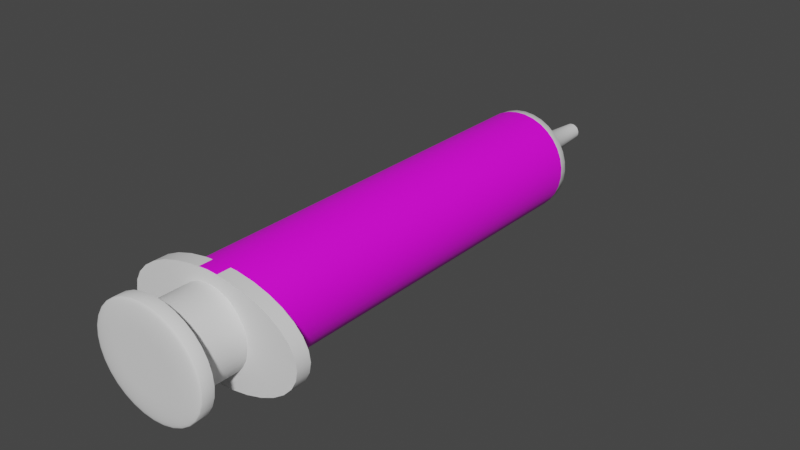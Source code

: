 # Source: Injection.blend  (saved by Blender 3.0.42; exported with 4.5.12 LTS)
import bpy
from mathutils import Matrix  # noqa: F401  (used for matrix-valued properties, if any)

bpy.ops.wm.read_factory_settings(use_empty=True)
scene = bpy.context.scene
scene.name = 'Scene'

# ---- collections
col_collection = bpy.data.collections.new('Collection'); scene.collection.children.link(col_collection)

# ---- images (referenced by path relative to the original .blend; pixels are not part of the script)
import os
ASSET_DIR = os.environ.get("B2B_ASSET_DIR", "")  # directory of the original .blend (textures are referenced by path, not embedded)
HERE = os.path.dirname(os.path.abspath(__file__))  # packed textures are extracted next to this script under _unpacked/

def load_image(name, relpath, width, height, colorspace="sRGB"):
    """Load a texture the original file referenced (path relative to the .blend, or extracted next to this script)."""
    p = next((c for c in (os.path.join(HERE, relpath), os.path.join(ASSET_DIR, relpath)) if relpath and os.path.exists(c)), "")
    if p:
        img = bpy.data.images.load(p, check_existing=True)
        img.name = name
    else:  # same state as the original file: an image datablock whose file is absent (Cycles renders it pink)
        img = bpy.data.images.new(name, width, height)
        img.source = "FILE"
        img.filepath = "//" + (relpath or name)
    img.colorspace_settings.name = colorspace
    return img
img_uv2_png = load_image('uv2.png', 'uv2.png', 1024, 1024, 'sRGB')

# ---- materials (node trees are filled in below, after node groups)
mat_001 = bpy.data.materials.new('マテリアル.001')
mat_001.use_transparent_shadow = False
mat_002 = bpy.data.materials.new('マテリアル.002')
mat_002.use_transparent_shadow = False

# ---- node groups
ng_auto_smooth = bpy.data.node_groups.new('Auto Smooth', 'GeometryNodeTree')
_s = ng_auto_smooth.interface.new_socket(name='Geometry', in_out='OUTPUT', socket_type='NodeSocketGeometry')
_s = ng_auto_smooth.interface.new_socket(name='Geometry', in_out='INPUT', socket_type='NodeSocketGeometry')
_s = ng_auto_smooth.interface.new_socket(name='Angle', in_out='INPUT', socket_type='NodeSocketFloat')
_s.subtype = 'ANGLE'
_s.min_value = 0.0
_s.max_value = 3.142
ng_auto_smooth.is_modifier = True
_N = ng_auto_smooth.nodes; _L = ng_auto_smooth.links
n0 = _N.new('NodeGroupOutput'); n0.name = 'Group Output'; n0.location = (480, -100)
n1 = _N.new('NodeGroupInput'); n1.name = 'Group Input'; n1.location = (-420, -300)
n2 = _N.new('NodeGroupInput'); n2.name = 'Group Input.001'; n2.location = (-60, -100)
n3 = _N.new('GeometryNodeSetShadeSmooth'); n3.name = 'Set Shade Smooth'; n3.location = (120, -100)
n3.domain = 'EDGE'
n4 = _N.new('GeometryNodeSetShadeSmooth'); n4.name = 'Set Shade Smooth.001'; n4.location = (300, -100)
n5 = _N.new('GeometryNodeInputMeshEdgeAngle'); n5.name = 'Edge Angle'; n5.location = (-420, -220)
n6 = _N.new('GeometryNodeInputEdgeSmooth'); n6.name = 'Is Edge Smooth'; n6.location = (-60, -160)
n7 = _N.new('GeometryNodeInputShadeSmooth'); n7.name = 'Is Face Smooth'; n7.location = (-240, -340)
n8 = _N.new('FunctionNodeBooleanMath'); n8.name = 'Boolean Math'; n8.location = (-60, -220)
n9 = _N.new('FunctionNodeCompare'); n9.name = 'Compare'; n9.location = (-240, -180)
n9.operation = 'LESS_EQUAL'
_L.new(n5.outputs[0], n9.inputs[0])
_L.new(n4.outputs[0], n0.inputs[0])
_L.new(n1.outputs[1], n9.inputs[1])
_L.new(n9.outputs[0], n8.inputs[0])
_L.new(n7.outputs[0], n8.inputs[1])
_L.new(n2.outputs[0], n3.inputs[0])
_L.new(n6.outputs[0], n3.inputs[1])
_L.new(n3.outputs[0], n4.inputs[0])
_L.new(n8.outputs[0], n3.inputs[2])
n0.is_active_output = True

# ---- material node trees
mat_001.use_nodes = True; mat_001.node_tree.nodes.clear()
_N = mat_001.node_tree.nodes; _L = mat_001.node_tree.links
n0 = _N.new('ShaderNodeBsdfPrincipled'); n0.name = 'Principled BSDF'; n0.location = (10, 300)
n0.distribution = 'GGX'
n0.subsurface_method = 'RANDOM_WALK_SKIN'
n0.inputs[3].default_value = 1.45
n0.inputs[27].default_value = (0.0, 0.0, 0.0, 0.0)
n0.inputs[28].default_value = 1.0
n1 = _N.new('ShaderNodeOutputMaterial'); n1.name = 'Material Output'; n1.location = (300, 300)
n2 = _N.new('ShaderNodeTexImage'); n2.name = '画像テクスチャ'; n2.location = (-399, 253)
n2.image = img_uv2_png
_L.new(n0.outputs[0], n1.inputs[0])
_L.new(n2.outputs[0], n0.inputs[0])
_L.new(n2.outputs[1], n0.inputs[4])
n1.is_active_output = True
mat_002.use_nodes = True; mat_002.node_tree.nodes.clear()
_N = mat_002.node_tree.nodes; _L = mat_002.node_tree.links
n0 = _N.new('ShaderNodeBsdfPrincipled'); n0.name = 'Principled BSDF'; n0.location = (10, 300)
n0.distribution = 'GGX'
n0.subsurface_method = 'RANDOM_WALK_SKIN'
n0.inputs[0].default_value = (0.007192, 0.007192, 0.007192, 1.0)
n0.inputs[3].default_value = 1.45
n0.inputs[27].default_value = (0.0, 0.0, 0.0, 1.0)
n0.inputs[28].default_value = 1.0
n1 = _N.new('ShaderNodeOutputMaterial'); n1.name = 'Material Output'; n1.location = (300, 300)
_L.new(n0.outputs[0], n1.inputs[0])
n1.is_active_output = True

# ---- world
world_world = bpy.data.worlds.new('World'); scene.world = world_world
world_world.use_nodes = True; world_world.node_tree.nodes.clear()
_N = world_world.node_tree.nodes; _L = world_world.node_tree.links
n0 = _N.new('ShaderNodeOutputWorld'); n0.name = 'World Output'; n0.location = (300, 300)
n1 = _N.new('ShaderNodeBackground'); n1.name = 'Background'; n1.location = (10, 300)
n1.inputs[0].default_value = (0.05088, 0.05088, 0.05088, 1.0)
_L.new(n1.outputs[0], n0.inputs[0])
n0.is_active_output = True
world_world.color = (0.05088, 0.05088, 0.05088)
world_world.use_sun_shadow = False
world_world.sun_shadow_jitter_overblur = 0.0

# ---- meshes
me_x = bpy.data.meshes.new('円柱')
me_x.from_pydata([(0.0, 0.2331, -0.9371), (0.0, 0.2331, 0.9371), (0.04547, 0.2286, -0.9371), (0.04547, 0.2286, 0.9371), (0.08919, 0.2153, -0.9371), (0.08919, 0.2153, 0.9371), (0.1295, 0.1938, -0.9371), (0.1295, 0.1938, 0.9371), (0.1648, 0.1648, -0.9371), (0.1648, 0.1648, 0.9371), (0.1938, 0.1295, -0.9371), (0.1938, 0.1295, 0.9371), (0.2153, 0.08919, -0.9371), (0.2153, 0.08919, 0.9371), (0.2286, 0.04547, -0.9371), (0.2286, 0.04547, 0.9371), (0.2331, -1.019e-08, -0.9371), (0.2331, -1.019e-08, 0.9371), (0.2286, -0.04547, -0.9371), (0.2286, -0.04547, 0.9371), (0.2153, -0.08919, -0.9371), (0.2153, -0.08919, 0.9371), (0.1938, -0.1295, -0.9371), (0.1938, -0.1295, 0.9371), (0.1648, -0.1648, -0.9371), (0.1648, -0.1648, 0.9371), (0.1295, -0.1938, -0.9371), (0.1295, -0.1938, 0.9371), (0.08919, -0.2153, -0.9371), (0.08919, -0.2153, 0.9371), (0.04547, -0.2286, -0.9371), (0.04547, -0.2286, 0.9371), (-2.037e-08, -0.2331, -0.9371), (-2.037e-08, -0.2331, 0.9371), (-0.04547, -0.2286, -0.9371), (-0.04547, -0.2286, 0.9371), (-0.08919, -0.2153, -0.9371), (-0.08919, -0.2153, 0.9371), (-0.1295, -0.1938, -0.9371), (-0.1295, -0.1938, 0.9371), (-0.1648, -0.1648, -0.9371), (-0.1648, -0.1648, 0.9371), (-0.1938, -0.1295, -0.9371), (-0.1938, -0.1295, 0.9371), (-0.2153, -0.08919, -0.9371), (-0.2153, -0.08919, 0.9371), (-0.2286, -0.04547, -0.9371), (-0.2286, -0.04547, 0.9371), (-0.2331, 2.779e-09, -0.9371), (-0.2331, 2.779e-09, 0.9371), (-0.2286, 0.04547, -0.9371), (-0.2286, 0.04547, 0.9371), (-0.2153, 0.08919, -0.9371), (-0.2153, 0.08919, 0.9371), (-0.1938, 0.1295, -0.9371), (-0.1938, 0.1295, 0.9371), (-0.1648, 0.1648, -0.9371), (-0.1648, 0.1648, 0.9371), (-0.1295, 0.1938, -0.9371), (-0.1295, 0.1938, 0.9371), (-0.08919, 0.2153, -0.9371), (-0.08919, 0.2153, 0.9371), (-0.04547, 0.2286, -0.9371), (-0.04547, 0.2286, 0.9371)], [], [(0, 1, 3, 2), (2, 3, 5, 4), (4, 5, 7, 6), (6, 7, 9, 8), (8, 9, 11, 10), (10, 11, 13, 12), (12, 13, 15, 14), (14, 15, 17, 16), (16, 17, 19, 18), (18, 19, 21, 20), (20, 21, 23, 22), (22, 23, 25, 24), (24, 25, 27, 26), (26, 27, 29, 28), (28, 29, 31, 30), (30, 31, 33, 32), (32, 33, 35, 34), (34, 35, 37, 36), (36, 37, 39, 38), (38, 39, 41, 40), (40, 41, 43, 42), (42, 43, 45, 44), (44, 45, 47, 46), (46, 47, 49, 48), (48, 49, 51, 50), (50, 51, 53, 52), (52, 53, 55, 54), (54, 55, 57, 56), (56, 57, 59, 58), (58, 59, 61, 60), (3, 1, 63, 61, 59, 57, 55, 53, 51, 49, 47, 45, 43, 41, 39, 37, 35, 33, 31, 29, 27, 25, 23, 21, 19, 17, 15, 13, 11, 9, 7, 5), (60, 61, 63, 62), (62, 63, 1, 0), (0, 2, 4, 6, 8, 10, 12, 14, 16, 18, 20, 22, 24, 26, 28, 30, 32, 34, 36, 38, 40, 42, 44, 46, 48, 50, 52, 54, 56, 58, 60, 62)])
me_x.polygons.foreach_set('use_smooth', [True] * 34)
_uv = me_x.uv_layers.new(name='UVマップ')
_uv.uv.foreach_set('vector', [0.8465, 0.4513, 0.8465, 0.7978, 0.8249, 0.7978, 0.8249, 0.4513, 0.8249, 0.4513, 0.8249, 0.7978, 0.8032, 0.7978, 0.8032, 0.4513, 0.8032, 0.4513, 0.8032, 0.7978, 0.7815, 0.7978, 0.7815, 0.4513, 0.7815, 0.4513, 0.7815, 0.7978, 0.7599, 0.7978, 0.7599, 0.4513, 0.7599, 0.4513, 0.7599, 0.7978, 0.7382, 0.7978, 0.7382, 0.4513, 0.7382, 0.4513, 0.7382, 0.7978, 0.7166, 0.7978, 0.7166, 0.4513, 0.7166, 0.4513, 0.7166, 0.7978, 0.6949, 0.7978, 0.6949, 0.4513, 0.6949, 0.4513, 0.6949, 0.7978, 0.6733, 0.7978, 0.6733, 0.4513, 0.6733, 0.4513, 0.6733, 0.7978, 0.6516, 0.7978, 0.6516, 0.4513, 0.6516, 0.4513, 0.6516, 0.7978, 0.6299, 0.7978, 0.6299, 0.4513, 0.6299, 0.4513, 0.6299, 0.7978, 0.6083, 0.7978, 0.6083, 0.4513, 0.6083, 0.4513, 0.6083, 0.7978, 0.5866, 0.7978, 0.5866, 0.4513, 0.5866, 0.4513, 0.5866, 0.7978, 0.565, 0.7978, 0.565, 0.4513, 0.565, 0.4513, 0.565, 0.7978, 0.5433, 0.7978, 0.5433, 0.4513, 0.5433, 0.4513, 0.5433, 0.7978, 0.5217, 0.7978, 0.5217, 0.4513, 0.5217, 0.4513, 0.5217, 0.7978, 0.5, 0.7978, 0.5, 0.4513, 0.5, 0.4513, 0.5, 0.7978, 0.4783, 0.7978, 0.4783, 0.4513, 0.4783, 0.4513, 0.4783, 0.7978, 0.4567, 0.7978, 0.4567, 0.4513, 0.4567, 0.4513, 0.4567, 0.7978, 0.435, 0.7978, 0.435, 0.4513, 0.435, 0.4513, 0.435, 0.7978, 0.4134, 0.7978, 0.4134, 0.4513, 0.4134, 0.4513, 0.4134, 0.7978, 0.3917, 0.7978, 0.3917, 0.4513, 0.3917, 0.4513, 0.3917, 0.7978, 0.3701, 0.7978, 0.3701, 0.4513, 0.3701, 0.4513, 0.3701, 0.7978, 0.3484, 0.7978, 0.3484, 0.4513, 0.3484, 0.4513, 0.3484, 0.7978, 0.3267, 0.7978, 0.3267, 0.4513, 0.3267, 0.4513, 0.3267, 0.7978, 0.3051, 0.7978, 0.3051, 0.4513, 0.3051, 0.4513, 0.3051, 0.7978, 0.2834, 0.7978, 0.2834, 0.4513, 0.2834, 0.4513, 0.2834, 0.7978, 0.2618, 0.7978, 0.2618, 0.4513, 0.2618, 0.4513, 0.2618, 0.7978, 0.2401, 0.7978, 0.2401, 0.4513, 0.2401, 0.4513, 0.2401, 0.7978, 0.2185, 0.7978, 0.2185, 0.4513, 0.2185, 0.4513, 0.2185, 0.7978, 0.1968, 0.7978, 0.1968, 0.4513, 0.3836, 0.4211, 0.3568, 0.4237, 0.33, 0.4211, 0.3042, 0.4133, 0.2804, 0.4005, 0.2596, 0.3834, 0.2425, 0.3626, 0.2298, 0.3388, 0.2219, 0.3131, 0.2193, 0.2862, 0.2219, 0.2594, 0.2298, 0.2336, 0.2425, 0.2098, 0.2596, 0.189, 0.2804, 0.1719, 0.3042, 0.1592, 0.33, 0.1514, 0.3568, 0.1487, 0.3836, 0.1514, 0.4094, 0.1592, 0.4332, 0.1719, 0.454, 0.189, 0.4711, 0.2098, 0.4838, 0.2336, 0.4916, 0.2594, 0.4943, 0.2862, 0.4916, 0.3131, 0.4838, 0.3388, 0.4711, 0.3626, 0.454, 0.3834, 0.4332, 0.4005, 0.4094, 0.4133, 0.1968, 0.4513, 0.1968, 0.7978, 0.1751, 0.7978, 0.1751, 0.4513, 0.1751, 0.4513, 0.1751, 0.7978, 0.1535, 0.7978, 0.1535, 0.4513, 0.6432, 0.4237, 0.67, 0.4211, 0.6958, 0.4133, 0.7196, 0.4005, 0.7404, 0.3834, 0.7575, 0.3626, 0.7702, 0.3388, 0.7781, 0.3131, 0.7807, 0.2862, 0.7781, 0.2594, 0.7702, 0.2336, 0.7575, 0.2098, 0.7404, 0.189, 0.7196, 0.1719, 0.6958, 0.1592, 0.67, 0.1514, 0.6432, 0.1487, 0.6164, 0.1514, 0.5906, 0.1592, 0.5668, 0.1719, 0.546, 0.189, 0.5289, 0.2098, 0.5162, 0.2336, 0.5084, 0.2594, 0.5057, 0.2862, 0.5084, 0.3131, 0.5162, 0.3388, 0.5289, 0.3626, 0.546, 0.3834, 0.5668, 0.4005, 0.5906, 0.4133, 0.6164, 0.4211])
me_x.materials.append(mat_001)
me_x.use_remesh_fix_poles = True
me_x.use_remesh_preserve_attributes = False
me_x.update()
me_001 = bpy.data.meshes.new('円柱.001')
me_001.from_pydata([(0.0, 1.0, -1.0), (0.0, 1.0, 1.0), (0.1951, 0.9808, -1.0), (0.1951, 0.9808, 1.0), (0.3827, 0.9239, -1.0), (0.3827, 0.9239, 1.0), (0.5556, 0.8315, -1.0), (0.5556, 0.8315, 1.0), (0.7071, 0.7071, -1.0), (0.7071, 0.7071, 1.0), (0.8315, 0.5556, -1.0), (0.8315, 0.5556, 1.0), (0.9239, 0.3827, -1.0), (0.9239, 0.3827, 1.0), (0.9808, 0.1951, -1.0), (0.9808, 0.1951, 1.0), (1.0, -4.371e-08, -1.0), (1.0, -4.371e-08, 1.0), (0.9808, -0.1951, -1.0), (0.9808, -0.1951, 1.0), (0.9239, -0.3827, -1.0), (0.9239, -0.3827, 1.0), (0.8315, -0.5556, -1.0), (0.8315, -0.5556, 1.0), (0.7071, -0.7071, -1.0), (0.7071, -0.7071, 1.0), (0.5556, -0.8315, -1.0), (0.5556, -0.8315, 1.0), (0.3827, -0.9239, -1.0), (0.3827, -0.9239, 1.0), (0.1951, -0.9808, -1.0), (0.1951, -0.9808, 1.0), (-8.742e-08, -1.0, -1.0), (-8.742e-08, -1.0, 1.0), (-0.1951, -0.9808, -1.0), (-0.1951, -0.9808, 1.0), (-0.3827, -0.9239, -1.0), (-0.3827, -0.9239, 1.0), (-0.5556, -0.8315, -1.0), (-0.5556, -0.8315, 1.0), (-0.7071, -0.7071, -1.0), (-0.7071, -0.7071, 1.0), (-0.8315, -0.5556, -1.0), (-0.8315, -0.5556, 1.0), (-0.9239, -0.3827, -1.0), (-0.9239, -0.3827, 1.0), (-0.9808, -0.1951, -1.0), (-0.9808, -0.1951, 1.0), (-1.0, 1.192e-08, -1.0), (-1.0, 1.192e-08, 1.0), (-0.9808, 0.1951, -1.0), (-0.9808, 0.1951, 1.0), (-0.9239, 0.3827, -1.0), (-0.9239, 0.3827, 1.0), (-0.8315, 0.5556, -1.0), (-0.8315, 0.5556, 1.0), (-0.7071, 0.7071, -1.0), (-0.7071, 0.7071, 1.0), (-0.5556, 0.8315, -1.0), (-0.5556, 0.8315, 1.0), (-0.3827, 0.9239, -1.0), (-0.3827, 0.9239, 1.0), (-0.1951, 0.9808, -1.0), (-0.1951, 0.9808, 1.0)], [], [(0, 1, 3, 2), (2, 3, 5, 4), (4, 5, 7, 6), (6, 7, 9, 8), (8, 9, 11, 10), (10, 11, 13, 12), (12, 13, 15, 14), (14, 15, 17, 16), (16, 17, 19, 18), (18, 19, 21, 20), (20, 21, 23, 22), (22, 23, 25, 24), (24, 25, 27, 26), (26, 27, 29, 28), (28, 29, 31, 30), (30, 31, 33, 32), (32, 33, 35, 34), (34, 35, 37, 36), (36, 37, 39, 38), (38, 39, 41, 40), (40, 41, 43, 42), (42, 43, 45, 44), (44, 45, 47, 46), (46, 47, 49, 48), (48, 49, 51, 50), (50, 51, 53, 52), (52, 53, 55, 54), (54, 55, 57, 56), (56, 57, 59, 58), (58, 59, 61, 60), (3, 1, 63, 61, 59, 57, 55, 53, 51, 49, 47, 45, 43, 41, 39, 37, 35, 33, 31, 29, 27, 25, 23, 21, 19, 17, 15, 13, 11, 9, 7, 5), (60, 61, 63, 62), (62, 63, 1, 0), (0, 2, 4, 6, 8, 10, 12, 14, 16, 18, 20, 22, 24, 26, 28, 30, 32, 34, 36, 38, 40, 42, 44, 46, 48, 50, 52, 54, 56, 58, 60, 62)])
me_001.polygons.foreach_set('use_smooth', [True] * 34)
_uv = me_001.uv_layers.new(name='UVマップ')
_uv.uv.foreach_set('vector', [1.0, 0.5, 1.0, 1.0, 0.9688, 1.0, 0.9688, 0.5, 0.9688, 0.5, 0.9688, 1.0, 0.9375, 1.0, 0.9375, 0.5, 0.9375, 0.5, 0.9375, 1.0, 0.9062, 1.0, 0.9062, 0.5, 0.9062, 0.5, 0.9062, 1.0, 0.875, 1.0, 0.875, 0.5, 0.875, 0.5, 0.875, 1.0, 0.8438, 1.0, 0.8438, 0.5, 0.8438, 0.5, 0.8438, 1.0, 0.8125, 1.0, 0.8125, 0.5, 0.8125, 0.5, 0.8125, 1.0, 0.7812, 1.0, 0.7812, 0.5, 0.7812, 0.5, 0.7812, 1.0, 0.75, 1.0, 0.75, 0.5, 0.75, 0.5, 0.75, 1.0, 0.7188, 1.0, 0.7188, 0.5, 0.7188, 0.5, 0.7188, 1.0, 0.6875, 1.0, 0.6875, 0.5, 0.6875, 0.5, 0.6875, 1.0, 0.6562, 1.0, 0.6562, 0.5, 0.6562, 0.5, 0.6562, 1.0, 0.625, 1.0, 0.625, 0.5, 0.625, 0.5, 0.625, 1.0, 0.5938, 1.0, 0.5938, 0.5, 0.5938, 0.5, 0.5938, 1.0, 0.5625, 1.0, 0.5625, 0.5, 0.5625, 0.5, 0.5625, 1.0, 0.5312, 1.0, 0.5312, 0.5, 0.5312, 0.5, 0.5312, 1.0, 0.5, 1.0, 0.5, 0.5, 0.5, 0.5, 0.5, 1.0, 0.4688, 1.0, 0.4688, 0.5, 0.4688, 0.5, 0.4688, 1.0, 0.4375, 1.0, 0.4375, 0.5, 0.4375, 0.5, 0.4375, 1.0, 0.4062, 1.0, 0.4062, 0.5, 0.4062, 0.5, 0.4062, 1.0, 0.375, 1.0, 0.375, 0.5, 0.375, 0.5, 0.375, 1.0, 0.3438, 1.0, 0.3438, 0.5, 0.3438, 0.5, 0.3438, 1.0, 0.3125, 1.0, 0.3125, 0.5, 0.3125, 0.5, 0.3125, 1.0, 0.2812, 1.0, 0.2812, 0.5, 0.2812, 0.5, 0.2812, 1.0, 0.25, 1.0, 0.25, 0.5, 0.25, 0.5, 0.25, 1.0, 0.2188, 1.0, 0.2188, 0.5, 0.2188, 0.5, 0.2188, 1.0, 0.1875, 1.0, 0.1875, 0.5, 0.1875, 0.5, 0.1875, 1.0, 0.1562, 1.0, 0.1562, 0.5, 0.1562, 0.5, 0.1562, 1.0, 0.125, 1.0, 0.125, 0.5, 0.125, 0.5, 0.125, 1.0, 0.09375, 1.0, 0.09375, 0.5, 0.09375, 0.5, 0.09375, 1.0, 0.0625, 1.0, 0.0625, 0.5, 0.2968, 0.4854, 0.25, 0.49, 0.2032, 0.4854, 0.1582, 0.4717, 0.1167, 0.4496, 0.08029, 0.4197, 0.05045, 0.3833, 0.02827, 0.3418, 0.01461, 0.2968, 0.01, 0.25, 0.01461, 0.2032, 0.02827, 0.1582, 0.05045, 0.1167, 0.08029, 0.08029, 0.1167, 0.05045, 0.1582, 0.02827, 0.2032, 0.01461, 0.25, 0.01, 0.2968, 0.01461, 0.3418, 0.02827, 0.3833, 0.05045, 0.4197, 0.08029, 0.4496, 0.1167, 0.4717, 0.1582, 0.4854, 0.2032, 0.49, 0.25, 0.4854, 0.2968, 0.4717, 0.3418, 0.4496, 0.3833, 0.4197, 0.4197, 0.3833, 0.4496, 0.3418, 0.4717, 0.0625, 0.5, 0.0625, 1.0, 0.03125, 1.0, 0.03125, 0.5, 0.03125, 0.5, 0.03125, 1.0, 0.0, 1.0, 0.0, 0.5, 0.75, 0.49, 0.7968, 0.4854, 0.8418, 0.4717, 0.8833, 0.4496, 0.9197, 0.4197, 0.9496, 0.3833, 0.9717, 0.3418, 0.9854, 0.2968, 0.99, 0.25, 0.9854, 0.2032, 0.9717, 0.1582, 0.9496, 0.1167, 0.9197, 0.08029, 0.8833, 0.05045, 0.8418, 0.02827, 0.7968, 0.01461, 0.75, 0.01, 0.7032, 0.01461, 0.6582, 0.02827, 0.6167, 0.05045, 0.5803, 0.08029, 0.5504, 0.1167, 0.5283, 0.1582, 0.5146, 0.2032, 0.51, 0.25, 0.5146, 0.2968, 0.5283, 0.3418, 0.5504, 0.3833, 0.5803, 0.4197, 0.6167, 0.4496, 0.6582, 0.4717, 0.7032, 0.4854])
me_001.use_remesh_fix_poles = True
me_001.use_remesh_preserve_attributes = False
me_001.update()
me_002 = bpy.data.meshes.new('円柱.002')
me_002.from_pydata([(0.0, 1.0, -1.0), (0.0, 1.0, 1.0), (0.1951, 0.9808, -1.0), (0.1951, 0.9808, 1.0), (0.3827, 0.9239, -1.0), (0.3827, 0.9239, 1.0), (0.5556, 0.8315, -1.0), (0.5556, 0.8315, 1.0), (0.7071, 0.7071, -1.0), (0.7071, 0.7071, 1.0), (0.8315, 0.5556, -1.0), (0.8315, 0.5556, 1.0), (0.9239, 0.3827, -1.0), (0.9239, 0.3827, 1.0), (0.9808, 0.1951, -1.0), (0.9808, 0.1951, 1.0), (1.0, -4.371e-08, -1.0), (1.0, -4.371e-08, 1.0), (0.9808, -0.1951, -1.0), (0.9808, -0.1951, 1.0), (0.9239, -0.3827, -1.0), (0.9239, -0.3827, 1.0), (0.8315, -0.5556, -1.0), (0.8315, -0.5556, 1.0), (0.7071, -0.7071, -1.0), (0.7071, -0.7071, 1.0), (0.5556, -0.8315, -1.0), (0.5556, -0.8315, 1.0), (0.3827, -0.9239, -1.0), (0.3827, -0.9239, 1.0), (0.1951, -0.9808, -1.0), (0.1951, -0.9808, 1.0), (-8.742e-08, -1.0, -1.0), (-8.742e-08, -1.0, 1.0), (-0.1951, -0.9808, -1.0), (-0.1951, -0.9808, 1.0), (-0.3827, -0.9239, -1.0), (-0.3827, -0.9239, 1.0), (-0.5556, -0.8315, -1.0), (-0.5556, -0.8315, 1.0), (-0.7071, -0.7071, -1.0), (-0.7071, -0.7071, 1.0), (-0.8315, -0.5556, -1.0), (-0.8315, -0.5556, 1.0), (-0.9239, -0.3827, -1.0), (-0.9239, -0.3827, 1.0), (-0.9808, -0.1951, -1.0), (-0.9808, -0.1951, 1.0), (-1.0, 1.192e-08, -1.0), (-1.0, 1.192e-08, 1.0), (-0.9808, 0.1951, -1.0), (-0.9808, 0.1951, 1.0), (-0.9239, 0.3827, -1.0), (-0.9239, 0.3827, 1.0), (-0.8315, 0.5556, -1.0), (-0.8315, 0.5556, 1.0), (-0.7071, 0.7071, -1.0), (-0.7071, 0.7071, 1.0), (-0.5556, 0.8315, -1.0), (-0.5556, 0.8315, 1.0), (-0.3827, 0.9239, -1.0), (-0.3827, 0.9239, 1.0), (-0.1951, 0.9808, -1.0), (-0.1951, 0.9808, 1.0)], [], [(0, 1, 3, 2), (2, 3, 5, 4), (4, 5, 7, 6), (6, 7, 9, 8), (8, 9, 11, 10), (10, 11, 13, 12), (12, 13, 15, 14), (14, 15, 17, 16), (16, 17, 19, 18), (18, 19, 21, 20), (20, 21, 23, 22), (22, 23, 25, 24), (24, 25, 27, 26), (26, 27, 29, 28), (28, 29, 31, 30), (30, 31, 33, 32), (32, 33, 35, 34), (34, 35, 37, 36), (36, 37, 39, 38), (38, 39, 41, 40), (40, 41, 43, 42), (42, 43, 45, 44), (44, 45, 47, 46), (46, 47, 49, 48), (48, 49, 51, 50), (50, 51, 53, 52), (52, 53, 55, 54), (54, 55, 57, 56), (56, 57, 59, 58), (58, 59, 61, 60), (3, 1, 63, 61, 59, 57, 55, 53, 51, 49, 47, 45, 43, 41, 39, 37, 35, 33, 31, 29, 27, 25, 23, 21, 19, 17, 15, 13, 11, 9, 7, 5), (60, 61, 63, 62), (62, 63, 1, 0), (0, 2, 4, 6, 8, 10, 12, 14, 16, 18, 20, 22, 24, 26, 28, 30, 32, 34, 36, 38, 40, 42, 44, 46, 48, 50, 52, 54, 56, 58, 60, 62)])
me_002.polygons.foreach_set('use_smooth', [True] * 34)
_uv = me_002.uv_layers.new(name='UVマップ')
_uv.uv.foreach_set('vector', [1.0, 0.5, 1.0, 1.0, 0.9688, 1.0, 0.9688, 0.5, 0.9688, 0.5, 0.9688, 1.0, 0.9375, 1.0, 0.9375, 0.5, 0.9375, 0.5, 0.9375, 1.0, 0.9062, 1.0, 0.9062, 0.5, 0.9062, 0.5, 0.9062, 1.0, 0.875, 1.0, 0.875, 0.5, 0.875, 0.5, 0.875, 1.0, 0.8438, 1.0, 0.8438, 0.5, 0.8438, 0.5, 0.8438, 1.0, 0.8125, 1.0, 0.8125, 0.5, 0.8125, 0.5, 0.8125, 1.0, 0.7812, 1.0, 0.7812, 0.5, 0.7812, 0.5, 0.7812, 1.0, 0.75, 1.0, 0.75, 0.5, 0.75, 0.5, 0.75, 1.0, 0.7188, 1.0, 0.7188, 0.5, 0.7188, 0.5, 0.7188, 1.0, 0.6875, 1.0, 0.6875, 0.5, 0.6875, 0.5, 0.6875, 1.0, 0.6562, 1.0, 0.6562, 0.5, 0.6562, 0.5, 0.6562, 1.0, 0.625, 1.0, 0.625, 0.5, 0.625, 0.5, 0.625, 1.0, 0.5938, 1.0, 0.5938, 0.5, 0.5938, 0.5, 0.5938, 1.0, 0.5625, 1.0, 0.5625, 0.5, 0.5625, 0.5, 0.5625, 1.0, 0.5312, 1.0, 0.5312, 0.5, 0.5312, 0.5, 0.5312, 1.0, 0.5, 1.0, 0.5, 0.5, 0.5, 0.5, 0.5, 1.0, 0.4688, 1.0, 0.4688, 0.5, 0.4688, 0.5, 0.4688, 1.0, 0.4375, 1.0, 0.4375, 0.5, 0.4375, 0.5, 0.4375, 1.0, 0.4062, 1.0, 0.4062, 0.5, 0.4062, 0.5, 0.4062, 1.0, 0.375, 1.0, 0.375, 0.5, 0.375, 0.5, 0.375, 1.0, 0.3438, 1.0, 0.3438, 0.5, 0.3438, 0.5, 0.3438, 1.0, 0.3125, 1.0, 0.3125, 0.5, 0.3125, 0.5, 0.3125, 1.0, 0.2812, 1.0, 0.2812, 0.5, 0.2812, 0.5, 0.2812, 1.0, 0.25, 1.0, 0.25, 0.5, 0.25, 0.5, 0.25, 1.0, 0.2188, 1.0, 0.2188, 0.5, 0.2188, 0.5, 0.2188, 1.0, 0.1875, 1.0, 0.1875, 0.5, 0.1875, 0.5, 0.1875, 1.0, 0.1562, 1.0, 0.1562, 0.5, 0.1562, 0.5, 0.1562, 1.0, 0.125, 1.0, 0.125, 0.5, 0.125, 0.5, 0.125, 1.0, 0.09375, 1.0, 0.09375, 0.5, 0.09375, 0.5, 0.09375, 1.0, 0.0625, 1.0, 0.0625, 0.5, 0.2968, 0.4854, 0.25, 0.49, 0.2032, 0.4854, 0.1582, 0.4717, 0.1167, 0.4496, 0.08029, 0.4197, 0.05045, 0.3833, 0.02827, 0.3418, 0.01461, 0.2968, 0.01, 0.25, 0.01461, 0.2032, 0.02827, 0.1582, 0.05045, 0.1167, 0.08029, 0.08029, 0.1167, 0.05045, 0.1582, 0.02827, 0.2032, 0.01461, 0.25, 0.01, 0.2968, 0.01461, 0.3418, 0.02827, 0.3833, 0.05045, 0.4197, 0.08029, 0.4496, 0.1167, 0.4717, 0.1582, 0.4854, 0.2032, 0.49, 0.25, 0.4854, 0.2968, 0.4717, 0.3418, 0.4496, 0.3833, 0.4197, 0.4197, 0.3833, 0.4496, 0.3418, 0.4717, 0.0625, 0.5, 0.0625, 1.0, 0.03125, 1.0, 0.03125, 0.5, 0.03125, 0.5, 0.03125, 1.0, 0.0, 1.0, 0.0, 0.5, 0.75, 0.49, 0.7968, 0.4854, 0.8418, 0.4717, 0.8833, 0.4496, 0.9197, 0.4197, 0.9496, 0.3833, 0.9717, 0.3418, 0.9854, 0.2968, 0.99, 0.25, 0.9854, 0.2032, 0.9717, 0.1582, 0.9496, 0.1167, 0.9197, 0.08029, 0.8833, 0.05045, 0.8418, 0.02827, 0.7968, 0.01461, 0.75, 0.01, 0.7032, 0.01461, 0.6582, 0.02827, 0.6167, 0.05045, 0.5803, 0.08029, 0.5504, 0.1167, 0.5283, 0.1582, 0.5146, 0.2032, 0.51, 0.25, 0.5146, 0.2968, 0.5283, 0.3418, 0.5504, 0.3833, 0.5803, 0.4197, 0.6167, 0.4496, 0.6582, 0.4717, 0.7032, 0.4854])
me_002.use_remesh_fix_poles = True
me_002.use_remesh_preserve_attributes = False
me_002.update()
me_003 = bpy.data.meshes.new('円柱.003')
me_003.from_pydata([(0.0, 1.0, 1.0), (0.1951, 0.9808, 1.0), (0.3827, 0.9239, 1.0), (0.5556, 0.8315, 1.0), (0.7071, 0.7071, 1.0), (0.8315, 0.5556, 1.0), (0.9239, 0.3827, 1.0), (0.9808, 0.1951, 1.0), (1.0, -4.371e-08, 1.0), (0.9808, -0.1951, 1.0), (0.9239, -0.3827, 1.0), (0.8315, -0.5556, 1.0), (0.7071, -0.7071, 1.0), (0.5556, -0.8315, 1.0), (0.3827, -0.9239, 1.0), (0.1951, -0.9808, 1.0), (-8.742e-08, -1.0, 1.0), (-0.1951, -0.9808, 1.0), (-0.3827, -0.9239, 1.0), (-0.5556, -0.8315, 1.0), (-0.7071, -0.7071, 1.0), (-0.8315, -0.5556, 1.0), (-0.9239, -0.3827, 1.0), (-0.9808, -0.1951, 1.0), (-1.0, 1.192e-08, 1.0), (-0.9808, 0.1951, 1.0), (-0.9239, 0.3827, 1.0), (-0.8315, 0.5556, 1.0), (-0.7071, 0.7071, 1.0), (-0.5556, 0.8315, 1.0), (-0.3827, 0.9239, 1.0), (-0.1951, 0.9808, 1.0), (-1.304e-07, 0.4961, -1.0), (0.0, 1.0, -0.4986), (-1.015e-07, 0.6083, -0.9874), (-7.357e-08, 0.7148, -0.9503), (-4.936e-08, 0.8103, -0.8906), (-2.887e-08, 0.8901, -0.8112), (-1.304e-08, 0.9501, -0.7161), (-3.26e-09, 0.9874, -0.6101), (0.09679, 0.4866, -1.0), (0.1951, 0.9808, -0.4986), (0.1187, 0.5966, -0.9874), (0.1394, 0.701, -0.9503), (0.1581, 0.7947, -0.8906), (0.1736, 0.873, -0.8112), (0.1854, 0.9318, -0.7161), (0.1926, 0.9684, -0.6101), (0.1899, 0.4584, -1.0), (0.3827, 0.9239, -0.4986), (0.2328, 0.562, -0.9874), (0.2735, 0.6603, -0.9503), (0.3101, 0.7486, -0.8906), (0.3406, 0.8223, -0.8112), (0.3636, 0.8778, -0.7161), (0.3778, 0.9122, -0.6101), (0.2756, 0.4125, -1.0), (0.5556, 0.8315, -0.4986), (0.3379, 0.5057, -0.9874), (0.3971, 0.5943, -0.9503), (0.4502, 0.6737, -0.8906), (0.4945, 0.7401, -0.8112), (0.5278, 0.79, -0.7161), (0.5486, 0.821, -0.6101), (0.3508, 0.3508, -1.0), (0.7071, 0.7071, -0.4986), (0.4301, 0.4301, -0.9874), (0.5054, 0.5054, -0.9503), (0.573, 0.573, -0.8906), (0.6294, 0.6294, -0.8112), (0.6718, 0.6718, -0.7161), (0.6982, 0.6982, -0.6101), (0.4125, 0.2756, -1.0), (0.8315, 0.5556, -0.4986), (0.5057, 0.3379, -0.9874), (0.5943, 0.3971, -0.9503), (0.6737, 0.4502, -0.8906), (0.7401, 0.4945, -0.8112), (0.79, 0.5278, -0.7161), (0.821, 0.5486, -0.6101), (0.4584, 0.1899, -1.0), (0.9239, 0.3827, -0.4986), (0.562, 0.2328, -0.9874), (0.6603, 0.2735, -0.9503), (0.7486, 0.3101, -0.8906), (0.8223, 0.3406, -0.8112), (0.8778, 0.3636, -0.7161), (0.9122, 0.3778, -0.6101), (0.4866, 0.09679, -1.0), (0.9808, 0.1951, -0.4986), (0.5966, 0.1187, -0.9874), (0.701, 0.1394, -0.9503), (0.7947, 0.1581, -0.8906), (0.873, 0.1736, -0.8112), (0.9318, 0.1854, -0.7161), (0.9684, 0.1926, -0.6101), (0.4961, -7.451e-09, -1.0), (1.0, -4.371e-08, -0.4986), (0.6083, -1.537e-08, -0.9874), (0.7148, -2.328e-08, -0.9503), (0.8103, -2.98e-08, -0.8906), (0.8901, -3.539e-08, -0.8112), (0.9501, -4.005e-08, -0.7161), (0.9874, -4.284e-08, -0.6101), (0.4866, -0.09679, -1.0), (0.9808, -0.1951, -0.4986), (0.5966, -0.1187, -0.9874), (0.701, -0.1394, -0.9503), (0.7947, -0.1581, -0.8906), (0.873, -0.1736, -0.8112), (0.9318, -0.1854, -0.7161), (0.9684, -0.1926, -0.6101), (0.4584, -0.1899, -1.0), (0.9239, -0.3827, -0.4986), (0.562, -0.2328, -0.9874), (0.6603, -0.2735, -0.9503), (0.7486, -0.3101, -0.8906), (0.8223, -0.3406, -0.8112), (0.8778, -0.3636, -0.7161), (0.9122, -0.3778, -0.6101), (0.4125, -0.2756, -1.0), (0.8315, -0.5556, -0.4986), (0.5057, -0.3379, -0.9874), (0.5943, -0.3971, -0.9503), (0.6737, -0.4502, -0.8906), (0.7401, -0.4945, -0.8112), (0.79, -0.5278, -0.7161), (0.821, -0.5486, -0.6101), (0.3508, -0.3508, -1.0), (0.7071, -0.7071, -0.4986), (0.4301, -0.4301, -0.9874), (0.5054, -0.5054, -0.9503), (0.573, -0.573, -0.8906), (0.6294, -0.6294, -0.8112), (0.6718, -0.6718, -0.7161), (0.6982, -0.6982, -0.6101), (0.2756, -0.4125, -1.0), (0.5556, -0.8315, -0.4986), (0.3379, -0.5057, -0.9874), (0.3971, -0.5943, -0.9503), (0.4502, -0.6737, -0.8906), (0.4945, -0.7401, -0.8112), (0.5278, -0.79, -0.7161), (0.5486, -0.821, -0.6101), (0.1899, -0.4584, -1.0), (0.3827, -0.9239, -0.4986), (0.2328, -0.562, -0.9874), (0.2735, -0.6603, -0.9503), (0.3101, -0.7486, -0.8906), (0.3406, -0.8223, -0.8112), (0.3636, -0.8778, -0.7161), (0.3778, -0.9122, -0.6101), (0.09679, -0.4866, -1.0), (0.1951, -0.9808, -0.4986), (0.1187, -0.5966, -0.9874), (0.1394, -0.701, -0.9503), (0.1581, -0.7947, -0.8906), (0.1736, -0.873, -0.8112), (0.1854, -0.9318, -0.7161), (0.1926, -0.9684, -0.6101), (-2.235e-08, -0.4961, -1.0), (-8.742e-08, -1.0, -0.4986), (-3.679e-08, -0.6083, -0.9874), (-5.029e-08, -0.7148, -0.9503), (-6.286e-08, -0.8103, -0.8906), (-7.311e-08, -0.8901, -0.8112), (-8.103e-08, -0.9501, -0.7161), (-8.568e-08, -0.9874, -0.6101), (-0.09679, -0.4866, -1.0), (-0.1951, -0.9808, -0.4986), (-0.1187, -0.5966, -0.9874), (-0.1394, -0.701, -0.9503), (-0.1581, -0.7947, -0.8906), (-0.1736, -0.873, -0.8112), (-0.1854, -0.9318, -0.7161), (-0.1926, -0.9684, -0.6101), (-0.1899, -0.4584, -1.0), (-0.3827, -0.9239, -0.4986), (-0.2328, -0.562, -0.9874), (-0.2735, -0.6603, -0.9503), (-0.3101, -0.7486, -0.8906), (-0.3406, -0.8223, -0.8112), (-0.3636, -0.8778, -0.7161), (-0.3778, -0.9122, -0.6101), (-0.2756, -0.4125, -1.0), (-0.5556, -0.8315, -0.4986), (-0.3379, -0.5057, -0.9874), (-0.3971, -0.5943, -0.9503), (-0.4502, -0.6737, -0.8906), (-0.4945, -0.7401, -0.8112), (-0.5278, -0.79, -0.7161), (-0.5486, -0.821, -0.6101), (-0.3508, -0.3508, -1.0), (-0.7071, -0.7071, -0.4986), (-0.4301, -0.4301, -0.9874), (-0.5054, -0.5054, -0.9503), (-0.573, -0.573, -0.8906), (-0.6294, -0.6294, -0.8112), (-0.6718, -0.6718, -0.7161), (-0.6982, -0.6982, -0.6101), (-0.4125, -0.2756, -1.0), (-0.8315, -0.5556, -0.4986), (-0.5057, -0.3379, -0.9874), (-0.5943, -0.3971, -0.9503), (-0.6737, -0.4502, -0.8906), (-0.7401, -0.4945, -0.8112), (-0.79, -0.5278, -0.7161), (-0.821, -0.5486, -0.6101), (-0.4584, -0.1899, -1.0), (-0.9239, -0.3827, -0.4986), (-0.562, -0.2328, -0.9874), (-0.6603, -0.2735, -0.9503), (-0.7486, -0.3101, -0.8906), (-0.8223, -0.3406, -0.8112), (-0.8778, -0.3636, -0.7161), (-0.9122, -0.3778, -0.6101), (-0.4866, -0.09679, -1.0), (-0.9808, -0.1951, -0.4986), (-0.5966, -0.1187, -0.9874), (-0.701, -0.1394, -0.9503), (-0.7947, -0.1581, -0.8906), (-0.873, -0.1736, -0.8112), (-0.9318, -0.1854, -0.7161), (-0.9684, -0.1926, -0.6101), (-0.4961, 7.451e-09, -1.0), (-1.0, 1.192e-08, -0.4986), (-0.6083, 8.615e-09, -0.9874), (-0.7148, 9.313e-09, -0.9503), (-0.8103, 1.024e-08, -0.8906), (-0.8901, 1.118e-08, -0.8112), (-0.9501, 1.164e-08, -0.7161), (-0.9874, 1.187e-08, -0.6101), (-0.4866, 0.09679, -1.0), (-0.9808, 0.1951, -0.4986), (-0.5966, 0.1187, -0.9874), (-0.701, 0.1394, -0.9503), (-0.7947, 0.1581, -0.8906), (-0.873, 0.1736, -0.8112), (-0.9318, 0.1854, -0.7161), (-0.9684, 0.1926, -0.6101), (-0.4584, 0.1899, -1.0), (-0.9239, 0.3827, -0.4986), (-0.562, 0.2328, -0.9874), (-0.6603, 0.2735, -0.9503), (-0.7486, 0.3101, -0.8906), (-0.8223, 0.3406, -0.8112), (-0.8778, 0.3636, -0.7161), (-0.9122, 0.3778, -0.6101), (-0.4125, 0.2756, -1.0), (-0.8315, 0.5556, -0.4986), (-0.5057, 0.3379, -0.9874), (-0.5943, 0.3971, -0.9503), (-0.6737, 0.4502, -0.8906), (-0.7401, 0.4945, -0.8112), (-0.79, 0.5278, -0.7161), (-0.821, 0.5486, -0.6101), (-0.3508, 0.3508, -1.0), (-0.7071, 0.7071, -0.4986), (-0.4301, 0.4301, -0.9874), (-0.5054, 0.5054, -0.9503), (-0.573, 0.573, -0.8906), (-0.6294, 0.6294, -0.8112), (-0.6718, 0.6718, -0.7161), (-0.6982, 0.6982, -0.6101), (-0.2756, 0.4125, -1.0), (-0.5556, 0.8315, -0.4986), (-0.3379, 0.5057, -0.9874), (-0.3971, 0.5943, -0.9503), (-0.4502, 0.6737, -0.8906), (-0.4945, 0.7401, -0.8112), (-0.5278, 0.79, -0.7161), (-0.5486, 0.821, -0.6101), (-0.1899, 0.4584, -1.0), (-0.3827, 0.9239, -0.4986), (-0.2328, 0.562, -0.9874), (-0.2735, 0.6603, -0.9503), (-0.3101, 0.7486, -0.8906), (-0.3406, 0.8223, -0.8112), (-0.3636, 0.8778, -0.7161), (-0.3778, 0.9122, -0.6101), (-0.09679, 0.4866, -1.0), (-0.1951, 0.9808, -0.4986), (-0.1187, 0.5966, -0.9874), (-0.1394, 0.701, -0.9503), (-0.1581, 0.7947, -0.8906), (-0.1736, 0.873, -0.8112), (-0.1854, 0.9318, -0.7161), (-0.1926, 0.9684, -0.6101)], [], [(281, 31, 0, 33), (49, 2, 3, 57), (57, 3, 4, 65), (65, 4, 5, 73), (73, 5, 6, 81), (81, 6, 7, 89), (89, 7, 8, 97), (97, 8, 9, 105), (105, 9, 10, 113), (113, 10, 11, 121), (121, 11, 12, 129), (129, 12, 13, 137), (137, 13, 14, 145), (145, 14, 15, 153), (153, 15, 16, 161), (161, 16, 17, 169), (169, 17, 18, 177), (177, 18, 19, 185), (185, 19, 20, 193), (193, 20, 21, 201), (201, 21, 22, 209), (209, 22, 23, 217), (217, 23, 24, 225), (225, 24, 25, 233), (233, 25, 26, 241), (241, 26, 27, 249), (249, 27, 28, 257), (257, 28, 29, 265), (265, 29, 30, 273), (273, 30, 31, 281), (1, 0, 31, 30, 29, 28, 27, 26, 25, 24, 23, 22, 21, 20, 19, 18, 17, 16, 15, 14, 13, 12, 11, 10, 9, 8, 7, 6, 5, 4, 3, 2), (41, 1, 2, 49), (33, 0, 1, 41), (33, 41, 47, 39), (39, 47, 46, 38), (38, 46, 45, 37), (37, 45, 44, 36), (36, 44, 43, 35), (35, 43, 42, 34), (34, 42, 40, 32), (41, 49, 55, 47), (47, 55, 54, 46), (46, 54, 53, 45), (45, 53, 52, 44), (44, 52, 51, 43), (43, 51, 50, 42), (42, 50, 48, 40), (49, 57, 63, 55), (55, 63, 62, 54), (54, 62, 61, 53), (53, 61, 60, 52), (52, 60, 59, 51), (51, 59, 58, 50), (50, 58, 56, 48), (57, 65, 71, 63), (63, 71, 70, 62), (62, 70, 69, 61), (61, 69, 68, 60), (60, 68, 67, 59), (59, 67, 66, 58), (58, 66, 64, 56), (65, 73, 79, 71), (71, 79, 78, 70), (70, 78, 77, 69), (69, 77, 76, 68), (68, 76, 75, 67), (67, 75, 74, 66), (66, 74, 72, 64), (73, 81, 87, 79), (79, 87, 86, 78), (78, 86, 85, 77), (77, 85, 84, 76), (76, 84, 83, 75), (75, 83, 82, 74), (74, 82, 80, 72), (81, 89, 95, 87), (87, 95, 94, 86), (86, 94, 93, 85), (85, 93, 92, 84), (84, 92, 91, 83), (83, 91, 90, 82), (82, 90, 88, 80), (89, 97, 103, 95), (95, 103, 102, 94), (94, 102, 101, 93), (93, 101, 100, 92), (92, 100, 99, 91), (91, 99, 98, 90), (90, 98, 96, 88), (97, 105, 111, 103), (103, 111, 110, 102), (102, 110, 109, 101), (101, 109, 108, 100), (100, 108, 107, 99), (99, 107, 106, 98), (98, 106, 104, 96), (105, 113, 119, 111), (111, 119, 118, 110), (110, 118, 117, 109), (109, 117, 116, 108), (108, 116, 115, 107), (107, 115, 114, 106), (106, 114, 112, 104), (113, 121, 127, 119), (119, 127, 126, 118), (118, 126, 125, 117), (117, 125, 124, 116), (116, 124, 123, 115), (115, 123, 122, 114), (114, 122, 120, 112), (121, 129, 135, 127), (127, 135, 134, 126), (126, 134, 133, 125), (125, 133, 132, 124), (124, 132, 131, 123), (123, 131, 130, 122), (122, 130, 128, 120), (129, 137, 143, 135), (135, 143, 142, 134), (134, 142, 141, 133), (133, 141, 140, 132), (132, 140, 139, 131), (131, 139, 138, 130), (130, 138, 136, 128), (137, 145, 151, 143), (143, 151, 150, 142), (142, 150, 149, 141), (141, 149, 148, 140), (140, 148, 147, 139), (139, 147, 146, 138), (138, 146, 144, 136), (145, 153, 159, 151), (151, 159, 158, 150), (150, 158, 157, 149), (149, 157, 156, 148), (148, 156, 155, 147), (147, 155, 154, 146), (146, 154, 152, 144), (153, 161, 167, 159), (159, 167, 166, 158), (158, 166, 165, 157), (157, 165, 164, 156), (156, 164, 163, 155), (155, 163, 162, 154), (154, 162, 160, 152), (161, 169, 175, 167), (167, 175, 174, 166), (166, 174, 173, 165), (165, 173, 172, 164), (164, 172, 171, 163), (163, 171, 170, 162), (162, 170, 168, 160), (169, 177, 183, 175), (175, 183, 182, 174), (174, 182, 181, 173), (173, 181, 180, 172), (172, 180, 179, 171), (171, 179, 178, 170), (170, 178, 176, 168), (177, 185, 191, 183), (183, 191, 190, 182), (182, 190, 189, 181), (181, 189, 188, 180), (180, 188, 187, 179), (179, 187, 186, 178), (178, 186, 184, 176), (185, 193, 199, 191), (191, 199, 198, 190), (190, 198, 197, 189), (189, 197, 196, 188), (188, 196, 195, 187), (187, 195, 194, 186), (186, 194, 192, 184), (193, 201, 207, 199), (199, 207, 206, 198), (198, 206, 205, 197), (197, 205, 204, 196), (196, 204, 203, 195), (195, 203, 202, 194), (194, 202, 200, 192), (201, 209, 215, 207), (207, 215, 214, 206), (206, 214, 213, 205), (205, 213, 212, 204), (204, 212, 211, 203), (203, 211, 210, 202), (202, 210, 208, 200), (209, 217, 223, 215), (215, 223, 222, 214), (214, 222, 221, 213), (213, 221, 220, 212), (212, 220, 219, 211), (211, 219, 218, 210), (210, 218, 216, 208), (217, 225, 231, 223), (223, 231, 230, 222), (222, 230, 229, 221), (221, 229, 228, 220), (220, 228, 227, 219), (219, 227, 226, 218), (218, 226, 224, 216), (225, 233, 239, 231), (231, 239, 238, 230), (230, 238, 237, 229), (229, 237, 236, 228), (228, 236, 235, 227), (227, 235, 234, 226), (226, 234, 232, 224), (233, 241, 247, 239), (239, 247, 246, 238), (238, 246, 245, 237), (237, 245, 244, 236), (236, 244, 243, 235), (235, 243, 242, 234), (234, 242, 240, 232), (241, 249, 255, 247), (247, 255, 254, 246), (246, 254, 253, 245), (245, 253, 252, 244), (244, 252, 251, 243), (243, 251, 250, 242), (242, 250, 248, 240), (249, 257, 263, 255), (255, 263, 262, 254), (254, 262, 261, 253), (253, 261, 260, 252), (252, 260, 259, 251), (251, 259, 258, 250), (250, 258, 256, 248), (257, 265, 271, 263), (263, 271, 270, 262), (262, 270, 269, 261), (261, 269, 268, 260), (260, 268, 267, 259), (259, 267, 266, 258), (258, 266, 264, 256), (265, 273, 279, 271), (271, 279, 278, 270), (270, 278, 277, 269), (269, 277, 276, 268), (268, 276, 275, 267), (267, 275, 274, 266), (266, 274, 272, 264), (273, 281, 287, 279), (279, 287, 286, 278), (278, 286, 285, 277), (277, 285, 284, 276), (276, 284, 283, 275), (275, 283, 282, 274), (274, 282, 280, 272), (281, 33, 39, 287), (287, 39, 38, 286), (286, 38, 37, 285), (285, 37, 36, 284), (284, 36, 35, 283), (283, 35, 34, 282), (282, 34, 32, 280), (32, 40, 48, 56, 64, 72, 80, 88, 96, 104, 112, 120, 128, 136, 144, 152, 160, 168, 176, 184, 192, 200, 208, 216, 224, 232, 240, 248, 256, 264, 272, 280)])
me_003.polygons.foreach_set('use_smooth', [True] * 258)
_uv = me_003.uv_layers.new(name='UVマップ')
_uv.uv.foreach_set('vector', [0.03125, 0.6254, 0.03125, 1.0, 0.0, 1.0, 0.0, 0.6254, 0.9375, 0.6254, 0.9375, 1.0, 0.9062, 1.0, 0.9062, 0.6254, 0.9062, 0.6254, 0.9062, 1.0, 0.875, 1.0, 0.875, 0.6254, 0.875, 0.6254, 0.875, 1.0, 0.8438, 1.0, 0.8438, 0.6254, 0.8438, 0.6254, 0.8438, 1.0, 0.8125, 1.0, 0.8125, 0.6254, 0.8125, 0.6254, 0.8125, 1.0, 0.7812, 1.0, 0.7812, 0.6254, 0.7812, 0.6254, 0.7812, 1.0, 0.75, 1.0, 0.75, 0.6254, 0.75, 0.6254, 0.75, 1.0, 0.7188, 1.0, 0.7188, 0.6254, 0.7187, 0.6254, 0.7188, 1.0, 0.6875, 1.0, 0.6875, 0.6254, 0.6875, 0.6254, 0.6875, 1.0, 0.6562, 1.0, 0.6562, 0.6254, 0.6562, 0.6254, 0.6562, 1.0, 0.625, 1.0, 0.625, 0.6254, 0.625, 0.6254, 0.625, 1.0, 0.5938, 1.0, 0.5938, 0.6254, 0.5938, 0.6254, 0.5938, 1.0, 0.5625, 1.0, 0.5625, 0.6254, 0.5625, 0.6254, 0.5625, 1.0, 0.5312, 1.0, 0.5312, 0.6254, 0.5312, 0.6254, 0.5312, 1.0, 0.5, 1.0, 0.5, 0.6254, 0.5, 0.6254, 0.5, 1.0, 0.4688, 1.0, 0.4688, 0.6254, 0.4688, 0.6254, 0.4688, 1.0, 0.4375, 1.0, 0.4375, 0.6254, 0.4375, 0.6254, 0.4375, 1.0, 0.4062, 1.0, 0.4062, 0.6254, 0.4062, 0.6254, 0.4062, 1.0, 0.375, 1.0, 0.375, 0.6254, 0.375, 0.6254, 0.375, 1.0, 0.3438, 1.0, 0.3438, 0.6254, 0.3438, 0.6254, 0.3438, 1.0, 0.3125, 1.0, 0.3125, 0.6254, 0.3125, 0.6254, 0.3125, 1.0, 0.2812, 1.0, 0.2812, 0.6254, 0.2812, 0.6254, 0.2812, 1.0, 0.25, 1.0, 0.25, 0.6254, 0.25, 0.6254, 0.25, 1.0, 0.2188, 1.0, 0.2188, 0.6254, 0.2188, 0.6254, 0.2188, 1.0, 0.1875, 1.0, 0.1875, 0.6254, 0.1875, 0.6254, 0.1875, 1.0, 0.1562, 1.0, 0.1562, 0.6254, 0.1562, 0.6254, 0.1562, 1.0, 0.125, 1.0, 0.125, 0.6254, 0.125, 0.6254, 0.125, 1.0, 0.09375, 1.0, 0.09375, 0.6254, 0.09375, 0.6254, 0.09375, 1.0, 0.0625, 1.0, 0.0625, 0.6254, 0.0625, 0.6254, 0.0625, 1.0, 0.03125, 1.0, 0.03125, 0.6254, 0.2968, 0.4854, 0.25, 0.49, 0.2032, 0.4854, 0.1582, 0.4717, 0.1167, 0.4496, 0.08029, 0.4197, 0.05045, 0.3833, 0.02827, 0.3418, 0.01461, 0.2968, 0.01, 0.25, 0.01461, 0.2032, 0.02827, 0.1582, 0.05045, 0.1167, 0.08029, 0.08029, 0.1167, 0.05045, 0.1582, 0.02827, 0.2032, 0.01461, 0.25, 0.01, 0.2968, 0.01461, 0.3418, 0.02827, 0.3833, 0.05045, 0.4197, 0.08029, 0.4496, 0.1167, 0.4717, 0.1582, 0.4854, 0.2032, 0.49, 0.25, 0.4854, 0.2968, 0.4717, 0.3418, 0.4496, 0.3833, 0.4197, 0.4197, 0.3833, 0.4496, 0.3418, 0.4717, 0.9687, 0.6254, 0.9688, 1.0, 0.9375, 1.0, 0.9375, 0.6254, 1.0, 0.6254, 1.0, 1.0, 0.9688, 1.0, 0.9688, 0.6254, 1.0, 0.6254, 0.9688, 0.6254, 0.9689, 0.5975, 0.9998, 0.5975, 0.9998, 0.5975, 0.9689, 0.5975, 0.9695, 0.571, 0.9992, 0.571, 0.9992, 0.571, 0.9695, 0.571, 0.9705, 0.5472, 0.9983, 0.5472, 0.9983, 0.5472, 0.9705, 0.5472, 0.9717, 0.5, 0.997, 0.5, 0.75, 0.4445, 0.7879, 0.4407, 0.7835, 0.4182, 0.75, 0.4215, 0.75, 0.4215, 0.7835, 0.4182, 0.7785, 0.3932, 0.75, 0.396, 0.75, 0.396, 0.7785, 0.3932, 0.7732, 0.3668, 0.75, 0.3691, 0.9687, 0.6254, 0.9375, 0.6254, 0.9377, 0.5975, 0.9686, 0.5975, 0.9686, 0.5975, 0.9377, 0.5975, 0.9383, 0.571, 0.968, 0.571, 0.968, 0.571, 0.9383, 0.571, 0.9392, 0.5472, 0.967, 0.5472, 0.967, 0.5472, 0.9392, 0.5472, 0.9405, 0.5, 0.9658, 0.5, 0.7879, 0.4407, 0.8244, 0.4297, 0.8156, 0.4085, 0.7835, 0.4182, 0.7835, 0.4182, 0.8156, 0.4085, 0.8059, 0.3849, 0.7785, 0.3932, 0.7785, 0.3932, 0.8059, 0.3849, 0.7956, 0.36, 0.7732, 0.3668, 0.9375, 0.6254, 0.9062, 0.6254, 0.9064, 0.5975, 0.9373, 0.5975, 0.9373, 0.5975, 0.9064, 0.5975, 0.907, 0.571, 0.9367, 0.571, 0.9367, 0.571, 0.907, 0.571, 0.908, 0.5472, 0.9358, 0.5472, 0.9358, 0.5472, 0.908, 0.5472, 0.9092, 0.5, 0.9345, 0.5, 0.8244, 0.4297, 0.858, 0.4117, 0.8453, 0.3926, 0.8156, 0.4085, 0.8156, 0.4085, 0.8453, 0.3926, 0.8311, 0.3714, 0.8059, 0.3849, 0.8059, 0.3849, 0.8311, 0.3714, 0.8162, 0.349, 0.7956, 0.36, 0.9062, 0.6254, 0.875, 0.6254, 0.8752, 0.5975, 0.9061, 0.5975, 0.9061, 0.5975, 0.8752, 0.5975, 0.8758, 0.571, 0.9055, 0.571, 0.9055, 0.571, 0.8758, 0.571, 0.8767, 0.5472, 0.9045, 0.5472, 0.9045, 0.5472, 0.8767, 0.5472, 0.878, 0.5, 0.9033, 0.5, 0.858, 0.4117, 0.8875, 0.3875, 0.8713, 0.3713, 0.8453, 0.3926, 0.8453, 0.3926, 0.8713, 0.3713, 0.8532, 0.3532, 0.8311, 0.3714, 0.8311, 0.3714, 0.8532, 0.3532, 0.8342, 0.3342, 0.8162, 0.349, 0.875, 0.6254, 0.8438, 0.6254, 0.8439, 0.5975, 0.8748, 0.5975, 0.8748, 0.5975, 0.8439, 0.5975, 0.8445, 0.571, 0.8742, 0.571, 0.8742, 0.571, 0.8445, 0.571, 0.8455, 0.5472, 0.8733, 0.5472, 0.8733, 0.5472, 0.8455, 0.5472, 0.8467, 0.5, 0.872, 0.5, 0.8875, 0.3875, 0.9117, 0.358, 0.8926, 0.3453, 0.8713, 0.3713, 0.8713, 0.3713, 0.8926, 0.3453, 0.8714, 0.3311, 0.8532, 0.3532, 0.8532, 0.3532, 0.8714, 0.3311, 0.849, 0.3162, 0.8342, 0.3342, 0.8438, 0.6254, 0.8125, 0.6254, 0.8127, 0.5975, 0.8436, 0.5975, 0.8436, 0.5975, 0.8127, 0.5975, 0.8133, 0.571, 0.843, 0.571, 0.843, 0.571, 0.8133, 0.571, 0.8142, 0.5472, 0.842, 0.5472, 0.842, 0.5472, 0.8142, 0.5472, 0.8155, 0.5, 0.8408, 0.5, 0.9117, 0.358, 0.9297, 0.3244, 0.9085, 0.3156, 0.8926, 0.3453, 0.8926, 0.3453, 0.9085, 0.3156, 0.8849, 0.3059, 0.8714, 0.3311, 0.8714, 0.3311, 0.8849, 0.3059, 0.86, 0.2956, 0.849, 0.3162, 0.8125, 0.6254, 0.7812, 0.6254, 0.7814, 0.5975, 0.8123, 0.5975, 0.8123, 0.5975, 0.7814, 0.5975, 0.782, 0.571, 0.8117, 0.571, 0.8117, 0.571, 0.782, 0.571, 0.783, 0.5472, 0.8108, 0.5472, 0.8108, 0.5472, 0.783, 0.5472, 0.7842, 0.5, 0.8095, 0.5, 0.9297, 0.3244, 0.9407, 0.2879, 0.9182, 0.2835, 0.9085, 0.3156, 0.9085, 0.3156, 0.9182, 0.2835, 0.8932, 0.2785, 0.8849, 0.3059, 0.8849, 0.3059, 0.8932, 0.2785, 0.8668, 0.2732, 0.86, 0.2956, 0.7812, 0.6254, 0.75, 0.6254, 0.7502, 0.5975, 0.7811, 0.5975, 0.7811, 0.5975, 0.7502, 0.5975, 0.7508, 0.571, 0.7805, 0.571, 0.7805, 0.571, 0.7508, 0.571, 0.7517, 0.5472, 0.7795, 0.5472, 0.7795, 0.5472, 0.7517, 0.5472, 0.753, 0.5, 0.7783, 0.5, 0.9407, 0.2879, 0.9445, 0.25, 0.9215, 0.25, 0.9182, 0.2835, 0.9182, 0.2835, 0.9215, 0.25, 0.896, 0.25, 0.8932, 0.2785, 0.8932, 0.2785, 0.896, 0.25, 0.8691, 0.25, 0.8668, 0.2732, 0.75, 0.6254, 0.7188, 0.6254, 0.7189, 0.5975, 0.7498, 0.5975, 0.7498, 0.5975, 0.7189, 0.5975, 0.7195, 0.571, 0.7492, 0.571, 0.7492, 0.571, 0.7195, 0.571, 0.7205, 0.5472, 0.7483, 0.5472, 0.7483, 0.5472, 0.7205, 0.5472, 0.7217, 0.5, 0.747, 0.5, 0.9445, 0.25, 0.9407, 0.2121, 0.9182, 0.2165, 0.9215, 0.25, 0.9215, 0.25, 0.9182, 0.2165, 0.8932, 0.2215, 0.896, 0.25, 0.896, 0.25, 0.8932, 0.2215, 0.8668, 0.2268, 0.8691, 0.25, 0.7187, 0.6254, 0.6875, 0.6254, 0.6877, 0.5975, 0.7186, 0.5975, 0.7186, 0.5975, 0.6877, 0.5975, 0.6883, 0.571, 0.718, 0.571, 0.718, 0.571, 0.6883, 0.571, 0.6892, 0.5472, 0.717, 0.5472, 0.717, 0.5472, 0.6892, 0.5472, 0.6905, 0.5, 0.7158, 0.5, 0.9407, 0.2121, 0.9297, 0.1756, 0.9085, 0.1844, 0.9182, 0.2165, 0.9182, 0.2165, 0.9085, 0.1844, 0.8849, 0.1941, 0.8932, 0.2215, 0.8932, 0.2215, 0.8849, 0.1941, 0.86, 0.2044, 0.8668, 0.2268, 0.6875, 0.6254, 0.6562, 0.6254, 0.6564, 0.5975, 0.6873, 0.5975, 0.6873, 0.5975, 0.6564, 0.5975, 0.657, 0.571, 0.6867, 0.571, 0.6867, 0.571, 0.657, 0.571, 0.658, 0.5472, 0.6858, 0.5472, 0.6858, 0.5472, 0.658, 0.5472, 0.6592, 0.5, 0.6845, 0.5, 0.9297, 0.1756, 0.9117, 0.142, 0.8926, 0.1547, 0.9085, 0.1844, 0.9085, 0.1844, 0.8926, 0.1547, 0.8714, 0.1689, 0.8849, 0.1941, 0.8849, 0.1941, 0.8714, 0.1689, 0.849, 0.1838, 0.86, 0.2044, 0.6562, 0.6254, 0.625, 0.6254, 0.6252, 0.5975, 0.6561, 0.5975, 0.6561, 0.5975, 0.6252, 0.5975, 0.6258, 0.571, 0.6555, 0.571, 0.6555, 0.571, 0.6258, 0.571, 0.6267, 0.5472, 0.6545, 0.5472, 0.6545, 0.5472, 0.6267, 0.5472, 0.628, 0.5, 0.6533, 0.5, 0.9117, 0.142, 0.8875, 0.1125, 0.8713, 0.1287, 0.8926, 0.1547, 0.8926, 0.1547, 0.8713, 0.1287, 0.8532, 0.1468, 0.8714, 0.1689, 0.8714, 0.1689, 0.8532, 0.1468, 0.8342, 0.1658, 0.849, 0.1838, 0.625, 0.6254, 0.5938, 0.6254, 0.5939, 0.5975, 0.6248, 0.5975, 0.6248, 0.5975, 0.5939, 0.5975, 0.5945, 0.571, 0.6242, 0.571, 0.6242, 0.571, 0.5945, 0.571, 0.5955, 0.5472, 0.6233, 0.5472, 0.6233, 0.5472, 0.5955, 0.5472, 0.5967, 0.5, 0.622, 0.5, 0.8875, 0.1125, 0.858, 0.0883, 0.8453, 0.1074, 0.8713, 0.1287, 0.8713, 0.1287, 0.8453, 0.1074, 0.8311, 0.1286, 0.8532, 0.1468, 0.8532, 0.1468, 0.8311, 0.1286, 0.8162, 0.151, 0.8342, 0.1658, 0.5938, 0.6254, 0.5625, 0.6254, 0.5627, 0.5975, 0.5936, 0.5975, 0.5936, 0.5975, 0.5627, 0.5975, 0.5633, 0.571, 0.593, 0.571, 0.593, 0.571, 0.5633, 0.571, 0.5642, 0.5472, 0.592, 0.5472, 0.592, 0.5472, 0.5642, 0.5472, 0.5655, 0.5, 0.5908, 0.5, 0.858, 0.0883, 0.8244, 0.07033, 0.8156, 0.09152, 0.8453, 0.1074, 0.8453, 0.1074, 0.8156, 0.09152, 0.8059, 0.1151, 0.8311, 0.1286, 0.8311, 0.1286, 0.8059, 0.1151, 0.7956, 0.14, 0.8162, 0.151, 0.5625, 0.6254, 0.5312, 0.6254, 0.5314, 0.5975, 0.5623, 0.5975, 0.5623, 0.5975, 0.5314, 0.5975, 0.532, 0.571, 0.5617, 0.571, 0.5617, 0.571, 0.532, 0.571, 0.533, 0.5472, 0.5608, 0.5472, 0.5608, 0.5472, 0.533, 0.5472, 0.5342, 0.5, 0.5595, 0.5, 0.8244, 0.07033, 0.7879, 0.05927, 0.7835, 0.08176, 0.8156, 0.09152, 0.8156, 0.09152, 0.7835, 0.08176, 0.7785, 0.1068, 0.8059, 0.1151, 0.8059, 0.1151, 0.7785, 0.1068, 0.7732, 0.1332, 0.7956, 0.14, 0.5312, 0.6254, 0.5, 0.6254, 0.5002, 0.5975, 0.5311, 0.5975, 0.5311, 0.5975, 0.5002, 0.5975, 0.5008, 0.571, 0.5305, 0.571, 0.5305, 0.571, 0.5008, 0.571, 0.5017, 0.5472, 0.5295, 0.5472, 0.5295, 0.5472, 0.5017, 0.5472, 0.503, 0.5, 0.5283, 0.5, 0.7879, 0.05927, 0.75, 0.05553, 0.75, 0.07846, 0.7835, 0.08176, 0.7835, 0.08176, 0.75, 0.07846, 0.75, 0.104, 0.7785, 0.1068, 0.7785, 0.1068, 0.75, 0.104, 0.75, 0.1309, 0.7732, 0.1332, 0.5, 0.6254, 0.4688, 0.6254, 0.4689, 0.5975, 0.4998, 0.5975, 0.4998, 0.5975, 0.4689, 0.5975, 0.4695, 0.571, 0.4992, 0.571, 0.4992, 0.571, 0.4695, 0.571, 0.4705, 0.5472, 0.4983, 0.5472, 0.4983, 0.5472, 0.4705, 0.5472, 0.4717, 0.5, 0.497, 0.5, 0.75, 0.05553, 0.7121, 0.05927, 0.7165, 0.08176, 0.75, 0.07846, 0.75, 0.07846, 0.7165, 0.08176, 0.7215, 0.1068, 0.75, 0.104, 0.75, 0.104, 0.7215, 0.1068, 0.7268, 0.1332, 0.75, 0.1309, 0.4688, 0.6254, 0.4375, 0.6254, 0.4377, 0.5975, 0.4686, 0.5975, 0.4686, 0.5975, 0.4377, 0.5975, 0.4383, 0.571, 0.468, 0.571, 0.468, 0.571, 0.4383, 0.571, 0.4392, 0.5472, 0.467, 0.5472, 0.467, 0.5472, 0.4392, 0.5472, 0.4405, 0.5, 0.4658, 0.5, 0.7121, 0.05927, 0.6756, 0.07033, 0.6844, 0.09152, 0.7165, 0.08176, 0.7165, 0.08176, 0.6844, 0.09152, 0.6941, 0.1151, 0.7215, 0.1068, 0.7215, 0.1068, 0.6941, 0.1151, 0.7044, 0.14, 0.7268, 0.1332, 0.4375, 0.6254, 0.4062, 0.6254, 0.4064, 0.5975, 0.4373, 0.5975, 0.4373, 0.5975, 0.4064, 0.5975, 0.407, 0.571, 0.4367, 0.571, 0.4367, 0.571, 0.407, 0.571, 0.408, 0.5472, 0.4358, 0.5472, 0.4358, 0.5472, 0.408, 0.5472, 0.4092, 0.5, 0.4345, 0.5, 0.6756, 0.07033, 0.642, 0.0883, 0.6547, 0.1074, 0.6844, 0.09152, 0.6844, 0.09152, 0.6547, 0.1074, 0.6689, 0.1286, 0.6941, 0.1151, 0.6941, 0.1151, 0.6689, 0.1286, 0.6838, 0.151, 0.7044, 0.14, 0.4062, 0.6254, 0.375, 0.6254, 0.3752, 0.5975, 0.4061, 0.5975, 0.4061, 0.5975, 0.3752, 0.5975, 0.3758, 0.571, 0.4055, 0.571, 0.4055, 0.571, 0.3758, 0.571, 0.3767, 0.5472, 0.4045, 0.5472, 0.4045, 0.5472, 0.3767, 0.5472, 0.378, 0.5, 0.4033, 0.5, 0.642, 0.0883, 0.6125, 0.1125, 0.6287, 0.1287, 0.6547, 0.1074, 0.6547, 0.1074, 0.6287, 0.1287, 0.6468, 0.1468, 0.6689, 0.1286, 0.6689, 0.1286, 0.6468, 0.1468, 0.6658, 0.1658, 0.6838, 0.151, 0.375, 0.6254, 0.3438, 0.6254, 0.3439, 0.5975, 0.3748, 0.5975, 0.3748, 0.5975, 0.3439, 0.5975, 0.3445, 0.571, 0.3742, 0.571, 0.3742, 0.571, 0.3445, 0.571, 0.3455, 0.5472, 0.3733, 0.5472, 0.3733, 0.5472, 0.3455, 0.5472, 0.3467, 0.5, 0.372, 0.5, 0.6125, 0.1125, 0.5883, 0.142, 0.6074, 0.1547, 0.6287, 0.1287, 0.6287, 0.1287, 0.6074, 0.1547, 0.6286, 0.1689, 0.6468, 0.1468, 0.6468, 0.1468, 0.6286, 0.1689, 0.651, 0.1838, 0.6658, 0.1658, 0.3438, 0.6254, 0.3125, 0.6254, 0.3127, 0.5975, 0.3436, 0.5975, 0.3436, 0.5975, 0.3127, 0.5975, 0.3133, 0.571, 0.343, 0.571, 0.343, 0.571, 0.3133, 0.571, 0.3142, 0.5472, 0.342, 0.5472, 0.342, 0.5472, 0.3142, 0.5472, 0.3155, 0.5, 0.3408, 0.5, 0.5883, 0.142, 0.5703, 0.1756, 0.5915, 0.1844, 0.6074, 0.1547, 0.6074, 0.1547, 0.5915, 0.1844, 0.6151, 0.1941, 0.6286, 0.1689, 0.6286, 0.1689, 0.6151, 0.1941, 0.64, 0.2044, 0.651, 0.1838, 0.3125, 0.6254, 0.2812, 0.6254, 0.2814, 0.5975, 0.3123, 0.5975, 0.3123, 0.5975, 0.2814, 0.5975, 0.282, 0.571, 0.3117, 0.571, 0.3117, 0.571, 0.282, 0.571, 0.283, 0.5472, 0.3108, 0.5472, 0.3108, 0.5472, 0.283, 0.5472, 0.2842, 0.5, 0.3095, 0.5, 0.5703, 0.1756, 0.5593, 0.2121, 0.5818, 0.2165, 0.5915, 0.1844, 0.5915, 0.1844, 0.5818, 0.2165, 0.6068, 0.2215, 0.6151, 0.1941, 0.6151, 0.1941, 0.6068, 0.2215, 0.6332, 0.2268, 0.64, 0.2044, 0.2812, 0.6254, 0.25, 0.6254, 0.2502, 0.5975, 0.2811, 0.5975, 0.2811, 0.5975, 0.2502, 0.5975, 0.2508, 0.571, 0.2805, 0.571, 0.2805, 0.571, 0.2508, 0.571, 0.2517, 0.5472, 0.2795, 0.5472, 0.2795, 0.5472, 0.2517, 0.5472, 0.253, 0.5, 0.2783, 0.5, 0.5593, 0.2121, 0.5555, 0.25, 0.5785, 0.25, 0.5818, 0.2165, 0.5818, 0.2165, 0.5785, 0.25, 0.604, 0.25, 0.6068, 0.2215, 0.6068, 0.2215, 0.604, 0.25, 0.6309, 0.25, 0.6332, 0.2268, 0.25, 0.6254, 0.2188, 0.6254, 0.2189, 0.5975, 0.2498, 0.5975, 0.2498, 0.5975, 0.2189, 0.5975, 0.2195, 0.571, 0.2492, 0.571, 0.2492, 0.571, 0.2195, 0.571, 0.2205, 0.5472, 0.2483, 0.5472, 0.2483, 0.5472, 0.2205, 0.5472, 0.2217, 0.5, 0.247, 0.5, 0.5555, 0.25, 0.5593, 0.2879, 0.5818, 0.2835, 0.5785, 0.25, 0.5785, 0.25, 0.5818, 0.2835, 0.6068, 0.2785, 0.604, 0.25, 0.604, 0.25, 0.6068, 0.2785, 0.6332, 0.2732, 0.6309, 0.25, 0.2188, 0.6254, 0.1875, 0.6254, 0.1877, 0.5975, 0.2186, 0.5975, 0.2186, 0.5975, 0.1877, 0.5975, 0.1883, 0.571, 0.218, 0.571, 0.218, 0.571, 0.1883, 0.571, 0.1892, 0.5472, 0.217, 0.5472, 0.217, 0.5472, 0.1892, 0.5472, 0.1905, 0.5, 0.2158, 0.5, 0.5593, 0.2879, 0.5703, 0.3244, 0.5915, 0.3156, 0.5818, 0.2835, 0.5818, 0.2835, 0.5915, 0.3156, 0.6151, 0.3059, 0.6068, 0.2785, 0.6068, 0.2785, 0.6151, 0.3059, 0.64, 0.2956, 0.6332, 0.2732, 0.1875, 0.6254, 0.1562, 0.6254, 0.1564, 0.5975, 0.1873, 0.5975, 0.1873, 0.5975, 0.1564, 0.5975, 0.157, 0.571, 0.1867, 0.571, 0.1867, 0.571, 0.157, 0.571, 0.158, 0.5472, 0.1858, 0.5472, 0.1858, 0.5472, 0.158, 0.5472, 0.1592, 0.5, 0.1845, 0.5, 0.5703, 0.3244, 0.5883, 0.358, 0.6074, 0.3453, 0.5915, 0.3156, 0.5915, 0.3156, 0.6074, 0.3453, 0.6286, 0.3311, 0.6151, 0.3059, 0.6151, 0.3059, 0.6286, 0.3311, 0.651, 0.3162, 0.64, 0.2956, 0.1562, 0.6254, 0.125, 0.6254, 0.1252, 0.5975, 0.1561, 0.5975, 0.1561, 0.5975, 0.1252, 0.5975, 0.1258, 0.571, 0.1555, 0.571, 0.1555, 0.571, 0.1258, 0.571, 0.1267, 0.5472, 0.1545, 0.5472, 0.1545, 0.5472, 0.1267, 0.5472, 0.128, 0.5, 0.1533, 0.5, 0.5883, 0.358, 0.6125, 0.3875, 0.6287, 0.3713, 0.6074, 0.3453, 0.6074, 0.3453, 0.6287, 0.3713, 0.6468, 0.3532, 0.6286, 0.3311, 0.6286, 0.3311, 0.6468, 0.3532, 0.6658, 0.3342, 0.651, 0.3162, 0.125, 0.6254, 0.09375, 0.6254, 0.09395, 0.5975, 0.1248, 0.5975, 0.1248, 0.5975, 0.09395, 0.5975, 0.09453, 0.571, 0.1242, 0.571, 0.1242, 0.571, 0.09453, 0.571, 0.09547, 0.5472, 0.1233, 0.5472, 0.1233, 0.5472, 0.09547, 0.5472, 0.09671, 0.5, 0.122, 0.5, 0.6125, 0.3875, 0.642, 0.4117, 0.6547, 0.3926, 0.6287, 0.3713, 0.6287, 0.3713, 0.6547, 0.3926, 0.6689, 0.3714, 0.6468, 0.3532, 0.6468, 0.3532, 0.6689, 0.3714, 0.6838, 0.349, 0.6658, 0.3342, 0.09375, 0.6254, 0.0625, 0.6254, 0.0627, 0.5975, 0.09355, 0.5975, 0.09355, 0.5975, 0.0627, 0.5975, 0.06328, 0.571, 0.09297, 0.571, 0.09297, 0.571, 0.06328, 0.571, 0.06422, 0.5472, 0.09203, 0.5472, 0.09203, 0.5472, 0.06422, 0.5472, 0.06546, 0.5, 0.09079, 0.5, 0.642, 0.4117, 0.6756, 0.4297, 0.6844, 0.4085, 0.6547, 0.3926, 0.6547, 0.3926, 0.6844, 0.4085, 0.6941, 0.3849, 0.6689, 0.3714, 0.6689, 0.3714, 0.6941, 0.3849, 0.7044, 0.36, 0.6838, 0.349, 0.0625, 0.6254, 0.03125, 0.6254, 0.03145, 0.5975, 0.0623, 0.5975, 0.0623, 0.5975, 0.03145, 0.5975, 0.03203, 0.571, 0.06172, 0.571, 0.06172, 0.571, 0.03203, 0.571, 0.03297, 0.5472, 0.06078, 0.5472, 0.06078, 0.5472, 0.03297, 0.5472, 0.03421, 0.5, 0.05954, 0.5, 0.6756, 0.4297, 0.7121, 0.4407, 0.7165, 0.4182, 0.6844, 0.4085, 0.6844, 0.4085, 0.7165, 0.4182, 0.7215, 0.3932, 0.6941, 0.3849, 0.6941, 0.3849, 0.7215, 0.3932, 0.7268, 0.3668, 0.7044, 0.36, 0.03125, 0.6254, 0.0, 0.6254, 0.0001974, 0.5975, 0.03105, 0.5975, 0.03105, 0.5975, 0.0001974, 0.5975, 0.0007797, 0.571, 0.03047, 0.571, 0.03047, 0.571, 0.0007797, 0.571, 0.001718, 0.5472, 0.02953, 0.5472, 0.02953, 0.5472, 0.001718, 0.5472, 0.002964, 0.5, 0.02829, 0.5, 0.7121, 0.4407, 0.75, 0.4445, 0.75, 0.4215, 0.7165, 0.4182, 0.7165, 0.4182, 0.75, 0.4215, 0.75, 0.396, 0.7215, 0.3932, 0.7215, 0.3932, 0.75, 0.396, 0.75, 0.3691, 0.7268, 0.3668, 0.75, 0.3691, 0.7732, 0.3668, 0.7956, 0.36, 0.8162, 0.349, 0.8342, 0.3342, 0.849, 0.3162, 0.86, 0.2956, 0.8668, 0.2732, 0.8691, 0.25, 0.8668, 0.2268, 0.86, 0.2044, 0.849, 0.1838, 0.8342, 0.1658, 0.8162, 0.151, 0.7956, 0.14, 0.7732, 0.1332, 0.75, 0.1309, 0.7268, 0.1332, 0.7044, 0.14, 0.6838, 0.151, 0.6658, 0.1658, 0.651, 0.1838, 0.64, 0.2044, 0.6332, 0.2268, 0.6309, 0.25, 0.6332, 0.2732, 0.64, 0.2956, 0.651, 0.3162, 0.6658, 0.3342, 0.6838, 0.349, 0.7044, 0.36, 0.7268, 0.3668])
me_003.use_remesh_fix_poles = True
me_003.use_remesh_preserve_attributes = False
me_003.update()
me_004 = bpy.data.meshes.new('円柱.004')
me_004.from_pydata([(0.0, 1.0, -1.0), (8.24e-09, 0.2516, 2.616), (0.1951, 0.9808, -1.0), (0.04908, 0.2468, 2.616), (0.3827, 0.9239, -1.0), (0.09628, 0.2324, 2.616), (0.5556, 0.8315, -1.0), (0.1398, 0.2092, 2.616), (0.7071, 0.7071, -1.0), (0.1779, 0.1779, 2.616), (0.8315, 0.5556, -1.0), (0.2092, 0.1398, 2.616), (0.9239, 0.3827, -1.0), (0.2324, 0.09628, 2.616), (0.9808, 0.1951, -1.0), (0.2468, 0.04908, 2.616), (1.0, -4.371e-08, -1.0), (0.2516, -5.643e-08, 2.616), (0.9808, -0.1951, -1.0), (0.2468, -0.04908, 2.616), (0.9239, -0.3827, -1.0), (0.2324, -0.09628, 2.616), (0.8315, -0.5556, -1.0), (0.2092, -0.1398, 2.616), (0.7071, -0.7071, -1.0), (0.1779, -0.1779, 2.616), (0.5556, -0.8315, -1.0), (0.1398, -0.2092, 2.616), (0.3827, -0.9239, -1.0), (0.09628, -0.2324, 2.616), (0.1951, -0.9808, -1.0), (0.04908, -0.2468, 2.616), (-8.742e-08, -1.0, -1.0), (-1.375e-08, -0.2516, 2.616), (-0.1951, -0.9808, -1.0), (-0.04908, -0.2468, 2.616), (-0.3827, -0.9239, -1.0), (-0.09628, -0.2324, 2.616), (-0.5556, -0.8315, -1.0), (-0.1398, -0.2092, 2.616), (-0.7071, -0.7071, -1.0), (-0.1779, -0.1779, 2.616), (-0.8315, -0.5556, -1.0), (-0.2092, -0.1398, 2.616), (-0.9239, -0.3827, -1.0), (-0.2324, -0.09628, 2.616), (-0.9808, -0.1951, -1.0), (-0.2468, -0.04908, 2.616), (-1.0, 1.192e-08, -1.0), (-0.2516, -4.244e-08, 2.616), (-0.9808, 0.1951, -1.0), (-0.2468, 0.04908, 2.616), (-0.9239, 0.3827, -1.0), (-0.2324, 0.09628, 2.616), (-0.8315, 0.5556, -1.0), (-0.2092, 0.1398, 2.616), (-0.7071, 0.7071, -1.0), (-0.1779, 0.1779, 2.616), (-0.5556, 0.8315, -1.0), (-0.1398, 0.2092, 2.616), (-0.3827, 0.9239, -1.0), (-0.09628, 0.2324, 2.616), (-0.1951, 0.9808, -1.0), (-0.04908, 0.2468, 2.616), (1.216e-09, 1.0, -2.005), (0.1951, 0.9808, -2.005), (0.3827, 0.9239, -2.005), (0.5556, 0.8315, -2.005), (0.7071, 0.7071, -2.005), (0.8315, 0.5556, -2.005), (0.9239, 0.3827, -2.005), (0.9808, 0.1951, -2.005), (1.0, -4.371e-08, -2.005), (0.9808, -0.1951, -2.005), (0.9239, -0.3827, -2.005), (0.8315, -0.5556, -2.005), (0.7071, -0.7071, -2.005), (0.5556, -0.8315, -2.005), (0.3827, -0.9239, -2.005), (0.1951, -0.9808, -2.005), (-8.621e-08, -1.0, -2.005), (-0.1951, -0.9808, -2.005), (-0.3827, -0.9239, -2.005), (-0.5556, -0.8315, -2.005), (-0.7071, -0.7071, -2.005), (-0.8315, -0.5556, -2.005), (-0.9239, -0.3827, -2.005), (-0.9808, -0.1951, -2.005), (-1.0, 1.192e-08, -2.005), (-0.9808, 0.1951, -2.005), (-0.9239, 0.3827, -2.005), (-0.8315, 0.5556, -2.005), (-0.7071, 0.7071, -2.005), (-0.5556, 0.8315, -2.005), (-0.3827, 0.9239, -2.005), (-0.1951, 0.9808, -2.005), (0.03166, 0.1592, 7.994), (9.506e-08, 0.1623, 7.994), (0.0621, 0.1499, 7.994), (0.09016, 0.1349, 7.994), (0.1148, 0.1148, 7.994), (0.1349, 0.09016, 7.994), (0.1499, 0.0621, 7.994), (0.1592, 0.03166, 7.994), (0.1623, -7.394e-08, 7.994), (0.1592, -0.03166, 7.994), (0.1499, -0.0621, 7.994), (0.1349, -0.09016, 7.994), (0.1148, -0.1148, 7.994), (0.09016, -0.1349, 7.994), (0.0621, -0.1499, 7.994), (0.03166, -0.1592, 7.994), (8.088e-08, -0.1623, 7.994), (-0.03166, -0.1592, 7.994), (-0.0621, -0.1499, 7.994), (-0.09016, -0.1349, 7.994), (-0.1148, -0.1148, 7.994), (-0.1349, -0.09016, 7.994), (-0.1499, -0.0621, 7.994), (-0.1592, -0.03166, 7.994), (-0.1623, -6.491e-08, 7.994), (-0.1592, 0.03166, 7.994), (-0.1499, 0.0621, 7.994), (-0.1349, 0.09016, 7.994), (-0.1148, 0.1148, 7.994), (-0.09016, 0.1349, 7.994), (-0.0621, 0.1499, 7.994), (-0.03166, 0.1592, 7.994)], [], [(0, 1, 3, 2), (2, 3, 5, 4), (4, 5, 7, 6), (6, 7, 9, 8), (8, 9, 11, 10), (10, 11, 13, 12), (12, 13, 15, 14), (14, 15, 17, 16), (16, 17, 19, 18), (18, 19, 21, 20), (20, 21, 23, 22), (22, 23, 25, 24), (24, 25, 27, 26), (26, 27, 29, 28), (28, 29, 31, 30), (30, 31, 33, 32), (32, 33, 35, 34), (34, 35, 37, 36), (36, 37, 39, 38), (38, 39, 41, 40), (40, 41, 43, 42), (42, 43, 45, 44), (44, 45, 47, 46), (46, 47, 49, 48), (48, 49, 51, 50), (50, 51, 53, 52), (52, 53, 55, 54), (54, 55, 57, 56), (56, 57, 59, 58), (58, 59, 61, 60), (33, 31, 111, 112), (60, 61, 63, 62), (62, 63, 1, 0), (4, 6, 67, 66), (64, 65, 66, 67, 68, 69, 70, 71, 72, 73, 74, 75, 76, 77, 78, 79, 80, 81, 82, 83, 84, 85, 86, 87, 88, 89, 90, 91, 92, 93, 94, 95), (22, 24, 76, 75), (40, 42, 85, 84), (58, 60, 94, 93), (14, 16, 72, 71), (32, 34, 81, 80), (50, 52, 90, 89), (6, 8, 68, 67), (24, 26, 77, 76), (42, 44, 86, 85), (60, 62, 95, 94), (16, 18, 73, 72), (34, 36, 82, 81), (52, 54, 91, 90), (8, 10, 69, 68), (26, 28, 78, 77), (44, 46, 87, 86), (0, 2, 65, 64), (62, 0, 64, 95), (18, 20, 74, 73), (36, 38, 83, 82), (54, 56, 92, 91), (10, 12, 70, 69), (28, 30, 79, 78), (46, 48, 88, 87), (2, 4, 66, 65), (20, 22, 75, 74), (38, 40, 84, 83), (56, 58, 93, 92), (12, 14, 71, 70), (30, 32, 80, 79), (48, 50, 89, 88), (96, 97, 127, 126, 125, 124, 123, 122, 121, 120, 119, 118, 117, 116, 115, 114, 113, 112, 111, 110, 109, 108, 107, 106, 105, 104, 103, 102, 101, 100, 99, 98), (51, 49, 120, 121), (7, 5, 98, 99), (25, 23, 107, 108), (43, 41, 116, 117), (61, 59, 125, 126), (17, 15, 103, 104), (35, 33, 112, 113), (53, 51, 121, 122), (9, 7, 99, 100), (27, 25, 108, 109), (45, 43, 117, 118), (63, 61, 126, 127), (19, 17, 104, 105), (37, 35, 113, 114), (55, 53, 122, 123), (11, 9, 100, 101), (29, 27, 109, 110), (47, 45, 118, 119), (3, 1, 97, 96), (1, 63, 127, 97), (21, 19, 105, 106), (39, 37, 114, 115), (57, 55, 123, 124), (13, 11, 101, 102), (31, 29, 110, 111), (49, 47, 119, 120), (5, 3, 96, 98), (23, 21, 106, 107), (41, 39, 115, 116), (59, 57, 124, 125), (15, 13, 102, 103)])
me_004.polygons.foreach_set('use_smooth', [True] * 98)
_uv = me_004.uv_layers.new(name='UVマップ')
_uv.uv.foreach_set('vector', [1.0, 0.5, 1.0, 1.0, 0.9688, 1.0, 0.9688, 0.5, 0.9688, 0.5, 0.9688, 1.0, 0.9375, 1.0, 0.9375, 0.5, 0.9375, 0.5, 0.9375, 1.0, 0.9062, 1.0, 0.9062, 0.5, 0.9062, 0.5, 0.9062, 1.0, 0.875, 1.0, 0.875, 0.5, 0.875, 0.5, 0.875, 1.0, 0.8438, 1.0, 0.8438, 0.5, 0.8438, 0.5, 0.8438, 1.0, 0.8125, 1.0, 0.8125, 0.5, 0.8125, 0.5, 0.8125, 1.0, 0.7812, 1.0, 0.7812, 0.5, 0.7812, 0.5, 0.7812, 1.0, 0.75, 1.0, 0.75, 0.5, 0.75, 0.5, 0.75, 1.0, 0.7188, 1.0, 0.7188, 0.5, 0.7188, 0.5, 0.7188, 1.0, 0.6875, 1.0, 0.6875, 0.5, 0.6875, 0.5, 0.6875, 1.0, 0.6562, 1.0, 0.6562, 0.5, 0.6562, 0.5, 0.6562, 1.0, 0.625, 1.0, 0.625, 0.5, 0.625, 0.5, 0.625, 1.0, 0.5938, 1.0, 0.5938, 0.5, 0.5938, 0.5, 0.5938, 1.0, 0.5625, 1.0, 0.5625, 0.5, 0.5625, 0.5, 0.5625, 1.0, 0.5312, 1.0, 0.5312, 0.5, 0.5312, 0.5, 0.5312, 1.0, 0.5, 1.0, 0.5, 0.5, 0.5, 0.5, 0.5, 1.0, 0.4688, 1.0, 0.4688, 0.5, 0.4688, 0.5, 0.4688, 1.0, 0.4375, 1.0, 0.4375, 0.5, 0.4375, 0.5, 0.4375, 1.0, 0.4062, 1.0, 0.4062, 0.5, 0.4062, 0.5, 0.4062, 1.0, 0.375, 1.0, 0.375, 0.5, 0.375, 0.5, 0.375, 1.0, 0.3438, 1.0, 0.3438, 0.5, 0.3438, 0.5, 0.3438, 1.0, 0.3125, 1.0, 0.3125, 0.5, 0.3125, 0.5, 0.3125, 1.0, 0.2812, 1.0, 0.2812, 0.5, 0.2812, 0.5, 0.2812, 1.0, 0.25, 1.0, 0.25, 0.5, 0.25, 0.5, 0.25, 1.0, 0.2188, 1.0, 0.2188, 0.5, 0.2188, 0.5, 0.2188, 1.0, 0.1875, 1.0, 0.1875, 0.5, 0.1875, 0.5, 0.1875, 1.0, 0.1562, 1.0, 0.1562, 0.5, 0.1562, 0.5, 0.1562, 1.0, 0.125, 1.0, 0.125, 0.5, 0.125, 0.5, 0.125, 1.0, 0.09375, 1.0, 0.09375, 0.5, 0.09375, 0.5, 0.09375, 1.0, 0.0625, 1.0, 0.0625, 0.5, 0.5, 1.0, 0.5312, 1.0, 0.5312, 1.0, 0.5, 1.0, 0.0625, 0.5, 0.0625, 1.0, 0.03125, 1.0, 0.03125, 0.5, 0.03125, 0.5, 0.03125, 1.0, 0.0, 1.0, 0.0, 0.5, 0.9375, 0.5, 0.9062, 0.5, 0.9062, 0.5, 0.9375, 0.5, 0.75, 0.49, 0.7968, 0.4854, 0.8418, 0.4717, 0.8833, 0.4496, 0.9197, 0.4197, 0.9496, 0.3833, 0.9717, 0.3418, 0.9854, 0.2968, 0.99, 0.25, 0.9854, 0.2032, 0.9717, 0.1582, 0.9496, 0.1167, 0.9197, 0.08029, 0.8833, 0.05045, 0.8418, 0.02827, 0.7968, 0.01461, 0.75, 0.01, 0.7032, 0.01461, 0.6582, 0.02827, 0.6167, 0.05045, 0.5803, 0.08029, 0.5504, 0.1167, 0.5283, 0.1582, 0.5146, 0.2032, 0.51, 0.25, 0.5146, 0.2968, 0.5283, 0.3418, 0.5504, 0.3833, 0.5803, 0.4197, 0.6167, 0.4496, 0.6582, 0.4717, 0.7032, 0.4854, 0.6562, 0.5, 0.625, 0.5, 0.625, 0.5, 0.6562, 0.5, 0.375, 0.5, 0.3438, 0.5, 0.3438, 0.5, 0.375, 0.5, 0.09375, 0.5, 0.0625, 0.5, 0.0625, 0.5, 0.09375, 0.5, 0.7812, 0.5, 0.75, 0.5, 0.75, 0.5, 0.7812, 0.5, 0.5, 0.5, 0.4688, 0.5, 0.4688, 0.5, 0.5, 0.5, 0.2188, 0.5, 0.1875, 0.5, 0.1875, 0.5, 0.2188, 0.5, 0.9062, 0.5, 0.875, 0.5, 0.875, 0.5, 0.9062, 0.5, 0.625, 0.5, 0.5938, 0.5, 0.5938, 0.5, 0.625, 0.5, 0.3438, 0.5, 0.3125, 0.5, 0.3125, 0.5, 0.3438, 0.5, 0.0625, 0.5, 0.03125, 0.5, 0.03125, 0.5, 0.0625, 0.5, 0.75, 0.5, 0.7188, 0.5, 0.7188, 0.5, 0.75, 0.5, 0.4688, 0.5, 0.4375, 0.5, 0.4375, 0.5, 0.4688, 0.5, 0.1875, 0.5, 0.1562, 0.5, 0.1562, 0.5, 0.1875, 0.5, 0.875, 0.5, 0.8438, 0.5, 0.8438, 0.5, 0.875, 0.5, 0.5938, 0.5, 0.5625, 0.5, 0.5625, 0.5, 0.5938, 0.5, 0.3125, 0.5, 0.2812, 0.5, 0.2812, 0.5, 0.3125, 0.5, 1.0, 0.5, 0.9688, 0.5, 0.9688, 0.5, 1.0, 0.5, 0.03125, 0.5, 0.0, 0.5, 0.0, 0.5, 0.03125, 0.5, 0.7188, 0.5, 0.6875, 0.5, 0.6875, 0.5, 0.7188, 0.5, 0.4375, 0.5, 0.4062, 0.5, 0.4062, 0.5, 0.4375, 0.5, 0.1562, 0.5, 0.125, 0.5, 0.125, 0.5, 0.1562, 0.5, 0.8438, 0.5, 0.8125, 0.5, 0.8125, 0.5, 0.8438, 0.5, 0.5625, 0.5, 0.5312, 0.5, 0.5312, 0.5, 0.5625, 0.5, 0.2812, 0.5, 0.25, 0.5, 0.25, 0.5, 0.2812, 0.5, 0.9688, 0.5, 0.9375, 0.5, 0.9375, 0.5, 0.9688, 0.5, 0.6875, 0.5, 0.6562, 0.5, 0.6562, 0.5, 0.6875, 0.5, 0.4062, 0.5, 0.375, 0.5, 0.375, 0.5, 0.4062, 0.5, 0.125, 0.5, 0.09375, 0.5, 0.09375, 0.5, 0.125, 0.5, 0.8125, 0.5, 0.7812, 0.5, 0.7812, 0.5, 0.8125, 0.5, 0.5312, 0.5, 0.5, 0.5, 0.5, 0.5, 0.5312, 0.5, 0.25, 0.5, 0.2188, 0.5, 0.2188, 0.5, 0.25, 0.5, 0.2968, 0.4854, 0.25, 0.49, 0.2032, 0.4854, 0.1582, 0.4717, 0.1167, 0.4496, 0.08029, 0.4197, 0.05045, 0.3833, 0.02827, 0.3418, 0.01461, 0.2968, 0.01, 0.25, 0.01461, 0.2032, 0.02827, 0.1582, 0.05045, 0.1167, 0.08029, 0.08029, 0.1167, 0.05045, 0.1582, 0.02827, 0.2032, 0.01461, 0.25, 0.01, 0.2968, 0.01461, 0.3418, 0.02827, 0.3833, 0.05045, 0.4197, 0.08029, 0.4496, 0.1167, 0.4717, 0.1582, 0.4854, 0.2032, 0.49, 0.25, 0.4854, 0.2968, 0.4717, 0.3418, 0.4496, 0.3833, 0.4197, 0.4197, 0.3833, 0.4496, 0.3418, 0.4717, 0.2188, 1.0, 0.25, 1.0, 0.25, 1.0, 0.2188, 1.0, 0.9062, 1.0, 0.9375, 1.0, 0.9375, 1.0, 0.9062, 1.0, 0.625, 1.0, 0.6562, 1.0, 0.6562, 1.0, 0.625, 1.0, 0.3438, 1.0, 0.375, 1.0, 0.375, 1.0, 0.3438, 1.0, 0.0625, 1.0, 0.09375, 1.0, 0.09375, 1.0, 0.0625, 1.0, 0.75, 1.0, 0.7812, 1.0, 0.7812, 1.0, 0.75, 1.0, 0.4688, 1.0, 0.5, 1.0, 0.5, 1.0, 0.4688, 1.0, 0.1875, 1.0, 0.2188, 1.0, 0.2188, 1.0, 0.1875, 1.0, 0.875, 1.0, 0.9062, 1.0, 0.9062, 1.0, 0.875, 1.0, 0.5938, 1.0, 0.625, 1.0, 0.625, 1.0, 0.5938, 1.0, 0.3125, 1.0, 0.3438, 1.0, 0.3438, 1.0, 0.3125, 1.0, 0.03125, 1.0, 0.0625, 1.0, 0.0625, 1.0, 0.03125, 1.0, 0.7188, 1.0, 0.75, 1.0, 0.75, 1.0, 0.7188, 1.0, 0.4375, 1.0, 0.4688, 1.0, 0.4688, 1.0, 0.4375, 1.0, 0.1562, 1.0, 0.1875, 1.0, 0.1875, 1.0, 0.1562, 1.0, 0.8438, 1.0, 0.875, 1.0, 0.875, 1.0, 0.8438, 1.0, 0.5625, 1.0, 0.5938, 1.0, 0.5938, 1.0, 0.5625, 1.0, 0.2812, 1.0, 0.3125, 1.0, 0.3125, 1.0, 0.2812, 1.0, 0.9688, 1.0, 1.0, 1.0, 1.0, 1.0, 0.9688, 1.0, 0.0, 1.0, 0.03125, 1.0, 0.03125, 1.0, 0.0, 1.0, 0.6875, 1.0, 0.7188, 1.0, 0.7188, 1.0, 0.6875, 1.0, 0.4062, 1.0, 0.4375, 1.0, 0.4375, 1.0, 0.4062, 1.0, 0.125, 1.0, 0.1562, 1.0, 0.1562, 1.0, 0.125, 1.0, 0.8125, 1.0, 0.8438, 1.0, 0.8438, 1.0, 0.8125, 1.0, 0.5312, 1.0, 0.5625, 1.0, 0.5625, 1.0, 0.5312, 1.0, 0.25, 1.0, 0.2812, 1.0, 0.2812, 1.0, 0.25, 1.0, 0.9375, 1.0, 0.9688, 1.0, 0.9688, 1.0, 0.9375, 1.0, 0.6562, 1.0, 0.6875, 1.0, 0.6875, 1.0, 0.6562, 1.0, 0.375, 1.0, 0.4062, 1.0, 0.4062, 1.0, 0.375, 1.0, 0.09375, 1.0, 0.125, 1.0, 0.125, 1.0, 0.09375, 1.0, 0.7812, 1.0, 0.8125, 1.0, 0.8125, 1.0, 0.7812, 1.0])
me_004.use_remesh_fix_poles = True
me_004.use_remesh_preserve_attributes = False
me_004.update()
me_005 = bpy.data.meshes.new('円柱.005')
me_005.from_pydata([(0.0, 0.2331, -0.9371), (0.0, 0.2331, 0.9371), (0.04547, 0.2286, -0.9371), (0.04547, 0.2286, 0.9371), (0.08919, 0.2153, -0.9371), (0.08919, 0.2153, 0.9371), (0.1295, 0.1938, -0.9371), (0.1295, 0.1938, 0.9371), (0.1648, 0.1648, -0.9371), (0.1648, 0.1648, 0.9371), (0.1938, 0.1295, -0.9371), (0.1938, 0.1295, 0.9371), (0.2153, 0.08919, -0.9371), (0.2153, 0.08919, 0.9371), (0.2286, 0.04547, -0.9371), (0.2286, 0.04547, 0.9371), (0.2331, -1.019e-08, -0.9371), (0.2331, -1.019e-08, 0.9371), (0.2286, -0.04547, -0.9371), (0.2286, -0.04547, 0.9371), (0.2153, -0.08919, -0.9371), (0.2153, -0.08919, 0.9371), (0.1938, -0.1295, -0.9371), (0.1938, -0.1295, 0.9371), (0.1648, -0.1648, -0.9371), (0.1648, -0.1648, 0.9371), (0.1295, -0.1938, -0.9371), (0.1295, -0.1938, 0.9371), (0.08919, -0.2153, -0.9371), (0.08919, -0.2153, 0.9371), (0.04547, -0.2286, -0.9371), (0.04547, -0.2286, 0.9371), (-2.037e-08, -0.2331, -0.9371), (-2.037e-08, -0.2331, 0.9371), (-0.04547, -0.2286, -0.9371), (-0.04547, -0.2286, 0.9371), (-0.08919, -0.2153, -0.9371), (-0.08919, -0.2153, 0.9371), (-0.1295, -0.1938, -0.9371), (-0.1295, -0.1938, 0.9371), (-0.1648, -0.1648, -0.9371), (-0.1648, -0.1648, 0.9371), (-0.1938, -0.1295, -0.9371), (-0.1938, -0.1295, 0.9371), (-0.2153, -0.08919, -0.9371), (-0.2153, -0.08919, 0.9371), (-0.2286, -0.04547, -0.9371), (-0.2286, -0.04547, 0.9371), (-0.2331, 2.779e-09, -0.9371), (-0.2331, 2.779e-09, 0.9371), (-0.2286, 0.04547, -0.9371), (-0.2286, 0.04547, 0.9371), (-0.2153, 0.08919, -0.9371), (-0.2153, 0.08919, 0.9371), (-0.1938, 0.1295, -0.9371), (-0.1938, 0.1295, 0.9371), (-0.1648, 0.1648, -0.9371), (-0.1648, 0.1648, 0.9371), (-0.1295, 0.1938, -0.9371), (-0.1295, 0.1938, 0.9371), (-0.08919, 0.2153, -0.9371), (-0.08919, 0.2153, 0.9371), (-0.04547, 0.2286, -0.9371), (-0.04547, 0.2286, 0.9371)], [], [(0, 1, 3, 2), (2, 3, 5, 4), (4, 5, 7, 6), (6, 7, 9, 8), (8, 9, 11, 10), (10, 11, 13, 12), (12, 13, 15, 14), (14, 15, 17, 16), (16, 17, 19, 18), (18, 19, 21, 20), (20, 21, 23, 22), (22, 23, 25, 24), (24, 25, 27, 26), (26, 27, 29, 28), (28, 29, 31, 30), (30, 31, 33, 32), (32, 33, 35, 34), (34, 35, 37, 36), (36, 37, 39, 38), (38, 39, 41, 40), (40, 41, 43, 42), (42, 43, 45, 44), (44, 45, 47, 46), (46, 47, 49, 48), (48, 49, 51, 50), (50, 51, 53, 52), (52, 53, 55, 54), (54, 55, 57, 56), (56, 57, 59, 58), (58, 59, 61, 60), (3, 1, 63, 61, 59, 57, 55, 53, 51, 49, 47, 45, 43, 41, 39, 37, 35, 33, 31, 29, 27, 25, 23, 21, 19, 17, 15, 13, 11, 9, 7, 5), (60, 61, 63, 62), (62, 63, 1, 0), (0, 2, 4, 6, 8, 10, 12, 14, 16, 18, 20, 22, 24, 26, 28, 30, 32, 34, 36, 38, 40, 42, 44, 46, 48, 50, 52, 54, 56, 58, 60, 62)])
me_005.polygons.foreach_set('use_smooth', [True] * 34)
_uv = me_005.uv_layers.new(name='UVマップ')
_uv.uv.foreach_set('vector', [0.8465, 0.4513, 0.8465, 0.7978, 0.8249, 0.7978, 0.8249, 0.4513, 0.8249, 0.4513, 0.8249, 0.7978, 0.8032, 0.7978, 0.8032, 0.4513, 0.8032, 0.4513, 0.8032, 0.7978, 0.7815, 0.7978, 0.7815, 0.4513, 0.7815, 0.4513, 0.7815, 0.7978, 0.7599, 0.7978, 0.7599, 0.4513, 0.7599, 0.4513, 0.7599, 0.7978, 0.7382, 0.7978, 0.7382, 0.4513, 0.7382, 0.4513, 0.7382, 0.7978, 0.7166, 0.7978, 0.7166, 0.4513, 0.7166, 0.4513, 0.7166, 0.7978, 0.6949, 0.7978, 0.6949, 0.4513, 0.6949, 0.4513, 0.6949, 0.7978, 0.6733, 0.7978, 0.6733, 0.4513, 0.6733, 0.4513, 0.6733, 0.7978, 0.6516, 0.7978, 0.6516, 0.4513, 0.6516, 0.4513, 0.6516, 0.7978, 0.6299, 0.7978, 0.6299, 0.4513, 0.6299, 0.4513, 0.6299, 0.7978, 0.6083, 0.7978, 0.6083, 0.4513, 0.6083, 0.4513, 0.6083, 0.7978, 0.5866, 0.7978, 0.5866, 0.4513, 0.5866, 0.4513, 0.5866, 0.7978, 0.565, 0.7978, 0.565, 0.4513, 0.565, 0.4513, 0.565, 0.7978, 0.5433, 0.7978, 0.5433, 0.4513, 0.5433, 0.4513, 0.5433, 0.7978, 0.5217, 0.7978, 0.5217, 0.4513, 0.5217, 0.4513, 0.5217, 0.7978, 0.5, 0.7978, 0.5, 0.4513, 0.5, 0.4513, 0.5, 0.7978, 0.4783, 0.7978, 0.4783, 0.4513, 0.4783, 0.4513, 0.4783, 0.7978, 0.4567, 0.7978, 0.4567, 0.4513, 0.4567, 0.4513, 0.4567, 0.7978, 0.435, 0.7978, 0.435, 0.4513, 0.435, 0.4513, 0.435, 0.7978, 0.4134, 0.7978, 0.4134, 0.4513, 0.4134, 0.4513, 0.4134, 0.7978, 0.3917, 0.7978, 0.3917, 0.4513, 0.3917, 0.4513, 0.3917, 0.7978, 0.3701, 0.7978, 0.3701, 0.4513, 0.3701, 0.4513, 0.3701, 0.7978, 0.3484, 0.7978, 0.3484, 0.4513, 0.3484, 0.4513, 0.3484, 0.7978, 0.3267, 0.7978, 0.3267, 0.4513, 0.3267, 0.4513, 0.3267, 0.7978, 0.3051, 0.7978, 0.3051, 0.4513, 0.3051, 0.4513, 0.3051, 0.7978, 0.2834, 0.7978, 0.2834, 0.4513, 0.2834, 0.4513, 0.2834, 0.7978, 0.2618, 0.7978, 0.2618, 0.4513, 0.2618, 0.4513, 0.2618, 0.7978, 0.2401, 0.7978, 0.2401, 0.4513, 0.2401, 0.4513, 0.2401, 0.7978, 0.2185, 0.7978, 0.2185, 0.4513, 0.2185, 0.4513, 0.2185, 0.7978, 0.1968, 0.7978, 0.1968, 0.4513, 0.3836, 0.4211, 0.3568, 0.4237, 0.33, 0.4211, 0.3042, 0.4133, 0.2804, 0.4005, 0.2596, 0.3834, 0.2425, 0.3626, 0.2298, 0.3388, 0.2219, 0.3131, 0.2193, 0.2862, 0.2219, 0.2594, 0.2298, 0.2336, 0.2425, 0.2098, 0.2596, 0.189, 0.2804, 0.1719, 0.3042, 0.1592, 0.33, 0.1514, 0.3568, 0.1487, 0.3836, 0.1514, 0.4094, 0.1592, 0.4332, 0.1719, 0.454, 0.189, 0.4711, 0.2098, 0.4838, 0.2336, 0.4916, 0.2594, 0.4943, 0.2862, 0.4916, 0.3131, 0.4838, 0.3388, 0.4711, 0.3626, 0.454, 0.3834, 0.4332, 0.4005, 0.4094, 0.4133, 0.1968, 0.4513, 0.1968, 0.7978, 0.1751, 0.7978, 0.1751, 0.4513, 0.1751, 0.4513, 0.1751, 0.7978, 0.1535, 0.7978, 0.1535, 0.4513, 0.6432, 0.4237, 0.67, 0.4211, 0.6958, 0.4133, 0.7196, 0.4005, 0.7404, 0.3834, 0.7575, 0.3626, 0.7702, 0.3388, 0.7781, 0.3131, 0.7807, 0.2862, 0.7781, 0.2594, 0.7702, 0.2336, 0.7575, 0.2098, 0.7404, 0.189, 0.7196, 0.1719, 0.6958, 0.1592, 0.67, 0.1514, 0.6432, 0.1487, 0.6164, 0.1514, 0.5906, 0.1592, 0.5668, 0.1719, 0.546, 0.189, 0.5289, 0.2098, 0.5162, 0.2336, 0.5084, 0.2594, 0.5057, 0.2862, 0.5084, 0.3131, 0.5162, 0.3388, 0.5289, 0.3626, 0.546, 0.3834, 0.5668, 0.4005, 0.5906, 0.4133, 0.6164, 0.4211])
me_005.materials.append(None)
me_005.use_remesh_fix_poles = True
me_005.use_remesh_preserve_attributes = False
me_005.update()
me_006 = bpy.data.meshes.new('円柱.006')
me_006.from_pydata([(0.0, 1.0, -1.0), (0.0, 1.0, 1.0), (0.1951, 0.9808, -1.0), (0.1951, 0.9808, 1.0), (0.3827, 0.9239, -1.0), (0.3827, 0.9239, 1.0), (0.5556, 0.8315, -1.0), (0.5556, 0.8315, 1.0), (0.7071, 0.7071, -1.0), (0.7071, 0.7071, 1.0), (0.8315, 0.5556, -1.0), (0.8315, 0.5556, 1.0), (0.9239, 0.3827, -1.0), (0.9239, 0.3827, 1.0), (0.9808, 0.1951, -1.0), (0.9808, 0.1951, 1.0), (1.0, -4.371e-08, -1.0), (1.0, -4.371e-08, 1.0), (0.9808, -0.1951, -1.0), (0.9808, -0.1951, 1.0), (0.9239, -0.3827, -1.0), (0.9239, -0.3827, 1.0), (0.8315, -0.5556, -1.0), (0.8315, -0.5556, 1.0), (0.7071, -0.7071, -1.0), (0.7071, -0.7071, 1.0), (0.5556, -0.8315, -1.0), (0.5556, -0.8315, 1.0), (0.3827, -0.9239, -1.0), (0.3827, -0.9239, 1.0), (0.1951, -0.9808, -1.0), (0.1951, -0.9808, 1.0), (-8.742e-08, -1.0, -1.0), (-8.742e-08, -1.0, 1.0), (-0.1951, -0.9808, -1.0), (-0.1951, -0.9808, 1.0), (-0.3827, -0.9239, -1.0), (-0.3827, -0.9239, 1.0), (-0.5556, -0.8315, -1.0), (-0.5556, -0.8315, 1.0), (-0.7071, -0.7071, -1.0), (-0.7071, -0.7071, 1.0), (-0.8315, -0.5556, -1.0), (-0.8315, -0.5556, 1.0), (-0.9239, -0.3827, -1.0), (-0.9239, -0.3827, 1.0), (-0.9808, -0.1951, -1.0), (-0.9808, -0.1951, 1.0), (-1.0, 1.192e-08, -1.0), (-1.0, 1.192e-08, 1.0), (-0.9808, 0.1951, -1.0), (-0.9808, 0.1951, 1.0), (-0.9239, 0.3827, -1.0), (-0.9239, 0.3827, 1.0), (-0.8315, 0.5556, -1.0), (-0.8315, 0.5556, 1.0), (-0.7071, 0.7071, -1.0), (-0.7071, 0.7071, 1.0), (-0.5556, 0.8315, -1.0), (-0.5556, 0.8315, 1.0), (-0.3827, 0.9239, -1.0), (-0.3827, 0.9239, 1.0), (-0.1951, 0.9808, -1.0), (-0.1951, 0.9808, 1.0)], [], [(0, 1, 3, 2), (2, 3, 5, 4), (4, 5, 7, 6), (6, 7, 9, 8), (8, 9, 11, 10), (10, 11, 13, 12), (12, 13, 15, 14), (14, 15, 17, 16), (16, 17, 19, 18), (18, 19, 21, 20), (20, 21, 23, 22), (22, 23, 25, 24), (24, 25, 27, 26), (26, 27, 29, 28), (28, 29, 31, 30), (30, 31, 33, 32), (32, 33, 35, 34), (34, 35, 37, 36), (36, 37, 39, 38), (38, 39, 41, 40), (40, 41, 43, 42), (42, 43, 45, 44), (44, 45, 47, 46), (46, 47, 49, 48), (48, 49, 51, 50), (50, 51, 53, 52), (52, 53, 55, 54), (54, 55, 57, 56), (56, 57, 59, 58), (58, 59, 61, 60), (3, 1, 63, 61, 59, 57, 55, 53, 51, 49, 47, 45, 43, 41, 39, 37, 35, 33, 31, 29, 27, 25, 23, 21, 19, 17, 15, 13, 11, 9, 7, 5), (60, 61, 63, 62), (62, 63, 1, 0), (0, 2, 4, 6, 8, 10, 12, 14, 16, 18, 20, 22, 24, 26, 28, 30, 32, 34, 36, 38, 40, 42, 44, 46, 48, 50, 52, 54, 56, 58, 60, 62)])
me_006.polygons.foreach_set('use_smooth', [True] * 34)
_uv = me_006.uv_layers.new(name='UVマップ')
_uv.uv.foreach_set('vector', [1.0, 0.5, 1.0, 1.0, 0.9688, 1.0, 0.9688, 0.5, 0.9688, 0.5, 0.9688, 1.0, 0.9375, 1.0, 0.9375, 0.5, 0.9375, 0.5, 0.9375, 1.0, 0.9062, 1.0, 0.9062, 0.5, 0.9062, 0.5, 0.9062, 1.0, 0.875, 1.0, 0.875, 0.5, 0.875, 0.5, 0.875, 1.0, 0.8438, 1.0, 0.8438, 0.5, 0.8438, 0.5, 0.8438, 1.0, 0.8125, 1.0, 0.8125, 0.5, 0.8125, 0.5, 0.8125, 1.0, 0.7812, 1.0, 0.7812, 0.5, 0.7812, 0.5, 0.7812, 1.0, 0.75, 1.0, 0.75, 0.5, 0.75, 0.5, 0.75, 1.0, 0.7188, 1.0, 0.7188, 0.5, 0.7188, 0.5, 0.7188, 1.0, 0.6875, 1.0, 0.6875, 0.5, 0.6875, 0.5, 0.6875, 1.0, 0.6562, 1.0, 0.6562, 0.5, 0.6562, 0.5, 0.6562, 1.0, 0.625, 1.0, 0.625, 0.5, 0.625, 0.5, 0.625, 1.0, 0.5938, 1.0, 0.5938, 0.5, 0.5938, 0.5, 0.5938, 1.0, 0.5625, 1.0, 0.5625, 0.5, 0.5625, 0.5, 0.5625, 1.0, 0.5312, 1.0, 0.5312, 0.5, 0.5312, 0.5, 0.5312, 1.0, 0.5, 1.0, 0.5, 0.5, 0.5, 0.5, 0.5, 1.0, 0.4688, 1.0, 0.4688, 0.5, 0.4688, 0.5, 0.4688, 1.0, 0.4375, 1.0, 0.4375, 0.5, 0.4375, 0.5, 0.4375, 1.0, 0.4062, 1.0, 0.4062, 0.5, 0.4062, 0.5, 0.4062, 1.0, 0.375, 1.0, 0.375, 0.5, 0.375, 0.5, 0.375, 1.0, 0.3438, 1.0, 0.3438, 0.5, 0.3438, 0.5, 0.3438, 1.0, 0.3125, 1.0, 0.3125, 0.5, 0.3125, 0.5, 0.3125, 1.0, 0.2812, 1.0, 0.2812, 0.5, 0.2812, 0.5, 0.2812, 1.0, 0.25, 1.0, 0.25, 0.5, 0.25, 0.5, 0.25, 1.0, 0.2188, 1.0, 0.2188, 0.5, 0.2188, 0.5, 0.2188, 1.0, 0.1875, 1.0, 0.1875, 0.5, 0.1875, 0.5, 0.1875, 1.0, 0.1562, 1.0, 0.1562, 0.5, 0.1562, 0.5, 0.1562, 1.0, 0.125, 1.0, 0.125, 0.5, 0.125, 0.5, 0.125, 1.0, 0.09375, 1.0, 0.09375, 0.5, 0.09375, 0.5, 0.09375, 1.0, 0.0625, 1.0, 0.0625, 0.5, 0.2968, 0.4854, 0.25, 0.49, 0.2032, 0.4854, 0.1582, 0.4717, 0.1167, 0.4496, 0.08029, 0.4197, 0.05045, 0.3833, 0.02827, 0.3418, 0.01461, 0.2968, 0.01, 0.25, 0.01461, 0.2032, 0.02827, 0.1582, 0.05045, 0.1167, 0.08029, 0.08029, 0.1167, 0.05045, 0.1582, 0.02827, 0.2032, 0.01461, 0.25, 0.01, 0.2968, 0.01461, 0.3418, 0.02827, 0.3833, 0.05045, 0.4197, 0.08029, 0.4496, 0.1167, 0.4717, 0.1582, 0.4854, 0.2032, 0.49, 0.25, 0.4854, 0.2968, 0.4717, 0.3418, 0.4496, 0.3833, 0.4197, 0.4197, 0.3833, 0.4496, 0.3418, 0.4717, 0.0625, 0.5, 0.0625, 1.0, 0.03125, 1.0, 0.03125, 0.5, 0.03125, 0.5, 0.03125, 1.0, 0.0, 1.0, 0.0, 0.5, 0.75, 0.49, 0.7968, 0.4854, 0.8418, 0.4717, 0.8833, 0.4496, 0.9197, 0.4197, 0.9496, 0.3833, 0.9717, 0.3418, 0.9854, 0.2968, 0.99, 0.25, 0.9854, 0.2032, 0.9717, 0.1582, 0.9496, 0.1167, 0.9197, 0.08029, 0.8833, 0.05045, 0.8418, 0.02827, 0.7968, 0.01461, 0.75, 0.01, 0.7032, 0.01461, 0.6582, 0.02827, 0.6167, 0.05045, 0.5803, 0.08029, 0.5504, 0.1167, 0.5283, 0.1582, 0.5146, 0.2032, 0.51, 0.25, 0.5146, 0.2968, 0.5283, 0.3418, 0.5504, 0.3833, 0.5803, 0.4197, 0.6167, 0.4496, 0.6582, 0.4717, 0.7032, 0.4854])
me_006.materials.append(mat_002)
me_006.use_remesh_fix_poles = True
me_006.use_remesh_preserve_attributes = False
me_006.update()

# ---- objects
ob_x = bpy.data.objects.new('円柱', me_x)
ob_001 = bpy.data.objects.new('円柱.001', me_001)
ob_002 = bpy.data.objects.new('円柱.002', me_002)
ob_003 = bpy.data.objects.new('円柱.003', me_003)
ob_004 = bpy.data.objects.new('円柱.004', me_004)
ob_005 = bpy.data.objects.new('円柱.005', me_005)
ob_006 = bpy.data.objects.new('円柱.006', me_006)

# ---- transforms, parenting, visibility, modifiers, constraints
ob_x.location = (0.0, 0.0, 0.0)
ob_x.rotation_euler = (-1.571, -0.1104, 1.519e-07)
ob_x.scale = (1.013, 1.013, 1.013)
_m = ob_x.modifiers.new('Auto Smooth', 'NODES')
_m.node_group = ng_auto_smooth
_gi = [s.identifier for s in ng_auto_smooth.interface.items_tree if s.item_type == 'SOCKET' and s.in_out == 'INPUT']
_m[_gi[1]] = 0.5236  # Angle
ob_001.location = (0.0, -0.919, 0.0)
ob_001.rotation_euler = (-1.571, 3.142, -1.51e-07)
ob_001.scale = (0.4172, 0.2331, 0.03303)
_m = ob_001.modifiers.new('Auto Smooth', 'NODES')
_m.node_group = ng_auto_smooth
_gi = [s.identifier for s in ng_auto_smooth.interface.items_tree if s.item_type == 'SOCKET' and s.in_out == 'INPUT']
_m[_gi[1]] = 0.5236  # Angle
ob_002.location = (0.0, -0.1504, 0.0)
ob_002.rotation_euler = (-1.571, 3.142, -1.51e-07)
ob_002.scale = (0.1796, 0.1796, 1.051)
_m = ob_002.modifiers.new('Auto Smooth', 'NODES')
_m.node_group = ng_auto_smooth
_gi = [s.identifier for s in ng_auto_smooth.interface.items_tree if s.item_type == 'SOCKET' and s.in_out == 'INPUT']
_m[_gi[1]] = 0.5236  # Angle
ob_003.location = (0.0, -1.219, 0.0)
ob_003.rotation_euler = (-1.571, 3.142, -1.51e-07)
ob_003.scale = (0.2722, 0.2389, 0.03478)
_m = ob_003.modifiers.new('Auto Smooth', 'NODES')
_m.node_group = ng_auto_smooth
_gi = [s.identifier for s in ng_auto_smooth.interface.items_tree if s.item_type == 'SOCKET' and s.in_out == 'INPUT']
_m[_gi[1]] = 0.5236  # Angle
ob_004.location = (0.0, 1.033, 0.0)
ob_004.rotation_euler = (-1.571, 3.142, -1.51e-07)
ob_004.scale = (0.2331, 0.2331, 0.0479)
_m = ob_004.modifiers.new('Auto Smooth', 'NODES')
_m.node_group = ng_auto_smooth
_gi = [s.identifier for s in ng_auto_smooth.interface.items_tree if s.item_type == 'SOCKET' and s.in_out == 'INPUT']
_m[_gi[1]] = 0.5236  # Angle
ob_005.location = (0.0, 0.0, 0.0)
ob_005.rotation_euler = (-1.571, -0.1104, 1.519e-07)
_m = ob_005.modifiers.new('Auto Smooth', 'NODES')
_m.node_group = ng_auto_smooth
_gi = [s.identifier for s in ng_auto_smooth.interface.items_tree if s.item_type == 'SOCKET' and s.in_out == 'INPUT']
_m[_gi[1]] = 0.5236  # Angle
ob_006.location = (0.0, 0.9242, 0.0)
ob_006.rotation_euler = (-1.571, 3.142, -1.51e-07)
ob_006.scale = (0.1796, 0.1796, 0.02257)
_m = ob_006.modifiers.new('Auto Smooth', 'NODES')
_m.node_group = ng_auto_smooth
_gi = [s.identifier for s in ng_auto_smooth.interface.items_tree if s.item_type == 'SOCKET' and s.in_out == 'INPUT']
_m[_gi[1]] = 0.5236  # Angle

# ---- collection membership
col_collection.objects.link(ob_x)
col_collection.objects.link(ob_001)
col_collection.objects.link(ob_002)
col_collection.objects.link(ob_003)
col_collection.objects.link(ob_004)
col_collection.objects.link(ob_005)
col_collection.objects.link(ob_006)

# ---- scene / render settings (as saved in the file)
scene.frame_start = 1; scene.frame_end = 250; scene.frame_set(1)
scene.render.engine = 'BLENDER_EEVEE_NEXT'
scene.cycles.sampling_pattern = 'TABULATED_SOBOL'
scene.cycles.use_light_tree = False
scene.view_settings.view_transform = 'Filmic'
bpy.context.view_layer.update()

# ---- added for rendering (the .blend has no active camera and no usable light): camera, sun
cam_auto = bpy.data.cameras.new('AutoCamera')
cam_auto.lens = 50.0
cam_auto.sensor_width = 36.0
cam_auto.clip_end = 1000.0
ob_auto_camera = bpy.data.objects.new('AutoCamera', cam_auto)
scene.collection.objects.link(ob_auto_camera)
ob_auto_camera.location = (2.63242, -3.07825, 2.10593)
ob_auto_camera.rotation_euler = (1.09748, -7.21219e-08, 0.694738)
scene.camera = ob_auto_camera
light_auto_sun = bpy.data.lights.new('AutoSun', 'SUN')
light_auto_sun.energy = 3.0
light_auto_sun.angle = 0.0523599
ob_auto_sun = bpy.data.objects.new('AutoSun', light_auto_sun)
scene.collection.objects.link(ob_auto_sun)
ob_auto_sun.rotation_euler = (0.872665, 0.174533, 0.523599)
bpy.context.view_layer.update()
